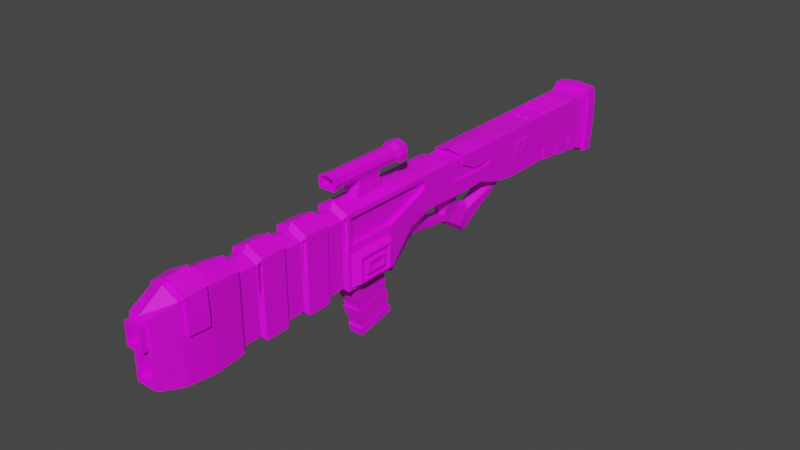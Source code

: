 # Source: LowPolyRifle1.blend  (saved by Blender 3.3.6; exported with 4.5.12 LTS)
import bpy
from mathutils import Matrix  # noqa: F401  (used for matrix-valued properties, if any)

bpy.ops.wm.read_factory_settings(use_empty=True)
scene = bpy.context.scene
scene.name = 'Scene'

# ---- collections
col_collection = bpy.data.collections.new('Collection'); scene.collection.children.link(col_collection)

# ---- images (referenced by path relative to the original .blend; pixels are not part of the script)
import os
ASSET_DIR = os.environ.get("B2B_ASSET_DIR", "")  # directory of the original .blend (textures are referenced by path, not embedded)
HERE = os.path.dirname(os.path.abspath(__file__))  # packed textures are extracted next to this script under _unpacked/

def load_image(name, relpath, width, height, colorspace="sRGB"):
    """Load a texture the original file referenced (path relative to the .blend, or extracted next to this script)."""
    p = next((c for c in (os.path.join(HERE, relpath), os.path.join(ASSET_DIR, relpath)) if relpath and os.path.exists(c)), "")
    if p:
        img = bpy.data.images.load(p, check_existing=True)
        img.name = name
    else:  # same state as the original file: an image datablock whose file is absent (Cycles renders it pink)
        img = bpy.data.images.new(name, width, height)
        img.source = "FILE"
        img.filepath = "//" + (relpath or name)
    img.colorspace_settings.name = colorspace
    return img
img_imphenziapalette01_png_001 = load_image('ImphenziaPalette01.png.001', 'ImphenziaPalette01.png', 1024, 1024, 'sRGB')

# ---- materials (node trees are filled in below, after node groups)
mat_material = bpy.data.materials.new('Material')
mat_material.alpha_threshold = 0.0
mat_material.use_transparent_shadow = False
mat_material.roughness = 0.5
mat_material.line_color = (0.0, 0.0, 0.0, 1.0)

# ---- material node trees
mat_material.use_nodes = True; mat_material.node_tree.nodes.clear()
_N = mat_material.node_tree.nodes; _L = mat_material.node_tree.links
n0 = _N.new('ShaderNodeOutputMaterial'); n0.name = 'Material Output'; n0.location = (300, 300)
n1 = _N.new('ShaderNodeBsdfPrincipled'); n1.name = 'Principled BSDF'; n1.location = (10, 300)
n1.distribution = 'GGX'
n1.subsurface_method = 'RANDOM_WALK_SKIN'
n1.inputs[3].default_value = 1.45
n1.inputs[27].default_value = (0.0, 0.0, 0.0, 1.0)
n1.inputs[28].default_value = 1.0
n2 = _N.new('ShaderNodeTexImage'); n2.name = 'Image Texture'; n2.location = (-446, 128)
n2.image = img_imphenziapalette01_png_001
_L.new(n1.outputs[0], n0.inputs[0])
_L.new(n2.outputs[0], n1.inputs[0])
n0.is_active_output = True

# ---- world
world_world = bpy.data.worlds.new('World'); scene.world = world_world
world_world.use_nodes = True; world_world.node_tree.nodes.clear()
_N = world_world.node_tree.nodes; _L = world_world.node_tree.links
n0 = _N.new('ShaderNodeOutputWorld'); n0.name = 'World Output'; n0.location = (300, 300)
n1 = _N.new('ShaderNodeBackground'); n1.name = 'Background'; n1.location = (10, 300)
n1.inputs[0].default_value = (0.05088, 0.05088, 0.05088, 1.0)
_L.new(n1.outputs[0], n0.inputs[0])
n0.is_active_output = True
world_world.color = (0.05088, 0.05088, 0.05088)
world_world.use_sun_shadow = False
world_world.sun_shadow_jitter_overblur = 0.0

# ---- meshes
me_cube = bpy.data.meshes.new('Cube')
me_cube.from_pydata([(1.0, 8.553, 1.867), (1.0, 6.553, 1.867), (1.0, 6.553, -0.1332), (0.0, 8.657, -0.1453), (0.0, 6.553, 1.867), (0.0, 6.933, -0.1912), (1.0, 8.553, -0.1332), (1.128, 12.5, 1.994), (1.123, 12.48, -0.7241), (0.0, 12.47, -0.7719), (0.0, 12.5, 2.047), (1.0, 4.559, 1.867), (1.0, 4.559, 0.3655), (0.0, 4.559, 0.3655), (0.0, 5.003, 1.976), (1.0, 5.465, 0.02317), (0.0, 5.077, -0.06491), (1.0, 5.003, 1.867), (1.0, 3.233, 0.3655), (0.0, 3.233, 2.028), (0.0, 3.233, 0.3655), (0.9253, 2.38, 1.843), (1.0, 2.38, 0.3655), (0.0, 2.38, 2.003), (0.0, 2.38, 0.3655), (0.0, 3.618, -0.433), (0.3125, 3.599, -0.4902), (0.2851, 3.001, -0.9596), (0.0, 3.003, -1.123), (0.0, 4.307, -0.5372), (0.3702, 4.193, -0.8349), (0.3571, 3.725, -1.424), (0.0, 3.757, -1.633), (0.0, 5.115, -1.256), (0.3041, 4.952, -1.151), (0.1962, 4.188, -1.748), (0.0, 4.182, -1.916), (0.5078, 2.681, -0.0245), (0.4833, 3.251, 0.07359), (0.0, 3.377, 0.06764), (0.0, 2.585, -0.0952), (0.0, 6.263, -0.3331), (0.0, 5.0, -0.277), (0.4635, 5.639, -0.2237), (0.5947, 6.051, -0.1954), (1.0, 0.9165, 1.685), (1.0, 1.199, 0.4273), (0.0, 1.385, 0.3894), (0.0, 1.191, 1.906), (1.0, 0.04358, 1.685), (0.8718, 0.2404, 0.02597), (0.4244, 2.766, -0.3851), (0.0, 0.06974, 2.008), (1.0, -0.9555, 1.685), (0.8089, -1.147, -1.144), (0.0, -1.147, -1.144), (0.0, -0.9555, 2.197), (1.012, -10.47, 1.875), (1.0, -10.66, -1.144), (0.0, -10.66, -1.241), (0.0, -10.47, 2.217), (0.0, -8.116, -0.9918), (0.0, -7.272, -1.241), (0.0, -6.118, -0.9918), (0.0, -5.275, -1.241), (0.0, -4.121, -0.9918), (0.0, -3.433, -0.9918), (0.0, -3.433, 1.948), (0.0, -4.276, 2.197), (0.0, -5.43, 1.948), (0.0, -6.273, 2.197), (0.0, -7.427, 1.948), (0.0, -8.116, 1.948), (0.8236, -8.116, 1.69), (0.9634, -7.304, 1.769), (0.8236, -6.118, 1.69), (0.9634, -5.307, 1.769), (0.8236, -4.121, 1.69), (0.8602, -3.401, 1.666), (0.8236, -8.116, -0.9673), (1.0, -7.272, -1.144), (0.8236, -6.118, -0.9673), (1.0, -5.275, -1.144), (0.8236, -4.121, -0.9673), (0.8236, -3.433, -0.9673), (0.5147, -11.61, 1.434), (0.4309, -11.61, -0.6881), (0.0, -11.61, -0.6881), (0.0, -11.61, 1.434), (0.8089, -3.087, -1.144), (1.0, -4.276, -1.144), (0.8236, -5.43, -0.9673), (1.0, -6.273, -1.144), (0.8236, -7.427, -0.9673), (1.0, -8.271, -1.144), (0.0, -3.278, -1.241), (0.0, -4.276, -1.241), (0.0, -5.43, -0.9918), (0.0, -6.273, -1.241), (0.0, -7.427, -0.9918), (0.0, -8.271, -1.241), (1.0, -3.096, 1.685), (1.0, -4.276, 1.867), (0.8602, -5.398, 1.666), (1.0, -6.273, 1.867), (0.8602, -7.395, 1.666), (1.0, -8.271, 1.867), (0.0, -3.278, 2.197), (0.0, -4.121, 1.948), (0.0, -5.275, 2.197), (0.0, -6.118, 1.948), (0.0, -7.272, 2.197), (0.0, -8.271, 2.197), (0.0, 1.286, -0.05244), (0.5274, 1.108, -0.06293), (0.3907, 0.6027, -0.5887), (0.0, 0.7454, -0.9644), (0.0, -0.8333, -1.51), (0.8766, -0.8855, -1.353), (0.0, 2.675, -0.368), (0.3686, 3.478, -0.2377), (0.0, 3.484, -0.2191), (0.0, 1.409, -0.3729), (0.0, 1.119, -0.8041), (0.3963, 1.352, -0.3644), (0.3717, 1.122, -0.6047), (0.0, 2.657, -0.5329), (0.3193, 2.653, -0.5375), (0.2901, 2.721, -0.8552), (0.0, 2.771, -0.9949), (0.0, -0.9555, -1.144), (1.0, -1.088, -1.011), (1.0, -3.145, -1.011), (0.0, -3.087, -1.241), (0.0, -3.087, -0.5966), (0.0, -1.147, -0.5966), (0.651, -1.304, -0.5966), (0.651, -2.929, -0.5966), (0.0, -1.304, -0.5966), (0.8089, -1.147, -0.5966), (0.8089, -3.087, -0.5966), (0.0, -2.929, -0.5966), (0.0, -2.21, -3.628), (0.0, -0.6296, -3.257), (0.4788, -0.6467, -3.25), (0.4252, -2.227, -3.621), (0.0, -2.801, -1.133), (0.0, -2.699, -1.567), (0.0, -2.596, -2.0), (0.0, -2.493, -2.433), (0.0, -2.391, -2.866), (0.0, -2.288, -3.299), (0.4497, -2.303, -3.292), (0.482, -2.403, -2.86), (0.5142, -2.504, -2.428), (0.5465, -2.604, -1.996), (0.5788, -2.704, -1.564), (0.611, -2.804, -1.132), (0.6205, -1.188, -1.066), (0.5959, -1.094, -1.445), (0.5713, -1.0, -1.824), (0.5467, -0.9061, -2.203), (0.5221, -0.8121, -2.583), (0.4975, -0.7181, -2.962), (0.0, -0.7029, -2.968), (0.0, -0.7993, -2.588), (0.0, -0.8957, -2.208), (0.0, -0.9921, -1.828), (0.0, -1.089, -1.448), (0.0, -1.185, -1.068), (0.0, -2.719, -1.15), (0.0, -2.626, -1.541), (0.0, -2.515, -2.011), (0.0, -2.422, -2.402), (0.0, -2.31, -2.872), (0.0, -2.218, -3.263), (0.4377, -2.231, -3.257), (0.4669, -2.322, -2.867), (0.4997, -2.431, -2.398), (0.5289, -2.522, -2.008), (0.5617, -2.631, -1.539), (0.5909, -2.722, -1.148), (0.5995, -1.261, -1.089), (0.5772, -1.176, -1.432), (0.5513, -1.072, -1.852), (0.5291, -0.9872, -2.195), (0.5032, -0.8834, -2.616), (0.481, -0.7985, -2.958), (0.0, -0.7847, -2.964), (0.0, -0.8719, -2.621), (0.0, -0.9778, -2.199), (0.0, -1.065, -1.855), (0.0, -1.171, -1.434), (0.0, -1.258, -1.09), (1.0, 8.658, 0.4777), (1.0, 6.634, 0.6705), (1.164, 12.49, 0.3008), (0.0, 12.49, 0.2873), (1.0, 4.559, 0.9304), (1.0, 5.122, 0.9858), (1.0, 3.233, 0.9304), (1.0, 2.719, 1.049), (1.0, 0.9432, 1.352), (1.0, 0.06452, 1.006), (1.0, -1.008, 0.6244), (1.018, -10.47, 0.6333), (1.0, -3.096, 0.6244), (1.0, -4.276, 0.443), (0.9634, -5.307, 0.4899), (1.0, -6.273, 0.443), (0.9634, -7.304, 0.4899), (1.0, -8.271, 0.443), (0.5147, -11.61, 0.5383), (0.0, -11.61, 0.5383), (0.8602, -3.401, 0.4843), (0.8236, -4.121, 0.4335), (0.8602, -5.398, 0.4843), (0.8236, -6.118, 0.4335), (0.8602, -7.395, 0.4843), (0.8236, -8.116, 0.4335), (1.0, 0.02651, 1.867), (1.0, 1.084, 1.867), (1.0, -0.9555, 1.867), (0.9634, -3.31, 1.769), (1.0, 1.138, 1.186), (0.9634, -3.31, 0.4899), (1.0, 0.07575, 0.8096), (1.0, -1.088, 0.3103), (0.7469, 0.04263, 1.685), (0.7511, 0.04117, 0.996), (0.7469, -0.9555, 1.685), (0.7469, -1.008, 0.6244), (0.7469, 0.9165, 1.685), (0.7469, -3.096, 1.685), (0.7469, 0.9432, 1.352), (0.7469, -3.096, 0.6244), (0.6546, -11.61, 1.574), (0.0, -11.61, 1.574), (0.4309, -11.61, 0.1747), (0.0, -11.61, 0.3984), (0.0, -11.89, 1.288), (0.0, -11.89, 0.5383), (0.3686, -11.89, 1.288), (0.3686, -11.89, 0.6844), (0.5147, -11.89, 1.434), (0.0, -11.89, 1.434), (0.5147, -11.89, 0.5383), (0.0, -11.89, 0.6844), (0.0, -10.38, 1.264), (0.0, -10.38, 0.7087), (0.3538, -10.38, 1.264), (0.3538, -10.38, 0.7087), (0.0, -11.61, -0.9118), (0.6546, -11.61, -0.9118), (0.6546, -11.61, 0.3984), (0.0, -11.61, 0.1747), (0.0, -10.98, 0.01028), (0.0, -10.98, -0.6881), (0.2665, -10.98, -0.5236), (0.2665, -10.98, 0.01028), (0.0, -10.98, -0.5236), (0.4309, -10.98, -0.6881), (0.4309, -10.98, 0.1747), (0.0, -10.98, 0.1747), (0.0, -11.26, 0.01028), (0.0, -11.26, -0.5236), (0.2665, -11.26, -0.5236), (0.2665, -11.26, 0.01028), (0.0, -9.464, 2.319), (0.0, -9.464, -1.369), (1.092, -9.654, 1.932), (1.094, -9.464, -1.23), (1.107, -9.653, 0.6337), (0.0, 4.559, 2.028), (0.8971, 3.233, 1.834), (0.4625, -1.034, 1.923), (0.0, -1.034, 1.923), (0.4625, -2.359, 1.923), (0.0, -2.359, 1.923), (0.0, -1.034, 2.282), (0.4625, -1.034, 2.282), (0.4625, -2.359, 2.282), (0.0, -2.359, 2.282), (0.0, -1.183, 2.477), (0.4243, -1.183, 2.477), (0.4243, -2.21, 2.477), (0.0, -2.21, 2.477), (0.0, -1.183, 2.689), (0.4243, -1.183, 2.689), (0.4243, -2.21, 2.689), (0.0, -2.21, 2.689), (0.0, -1.074, 2.757), (0.4565, -1.074, 2.757), (0.4565, -2.32, 2.757), (0.0, -2.32, 2.757), (0.0, -1.074, 3.299), (0.4565, -1.074, 3.174), (0.4565, -2.32, 3.174), (0.0, -2.32, 3.299), (0.0, -0.3321, 2.757), (0.4565, -0.3321, 2.757), (0.0, -0.3321, 3.299), (0.4565, -0.3321, 3.174), (0.0, -0.1041, 2.671), (0.5251, -0.1041, 2.671), (0.0, -0.1041, 3.385), (0.5251, -0.1041, 3.26), (0.0, 0.2317, 2.802), (0.4083, 0.2317, 2.802), (0.0, 0.2317, 3.218), (0.4083, 0.2317, 3.129), (0.0, 0.2317, 2.671), (0.5251, 0.2317, 2.671), (0.0, 0.2317, 3.385), (0.5251, 0.2317, 3.26), (0.0, -0.865, 2.802), (0.0, -0.865, 3.218), (0.4083, -0.865, 2.802), (0.4083, -0.865, 3.129), (0.4565, -3.206, 2.757), (0.0, -3.206, 2.757), (0.4565, -3.206, 3.174), (0.0, -3.206, 3.299), (0.4219, -3.541, 2.792), (0.0, -3.541, 2.792), (0.4219, -3.541, 3.14), (0.0, -3.541, 3.228), (0.4904, -3.541, 2.715), (0.0, -3.541, 2.715), (0.4904, -3.541, 3.217), (0.0, -3.541, 3.341), (0.0, -2.558, 3.228), (0.0, -2.558, 2.792), (0.4219, -2.558, 2.792), (0.4219, -2.558, 3.14), (0.548, -1.074, 2.966), (0.548, -2.32, 2.966), (0.548, -0.3321, 2.966), (0.6167, -0.1041, 2.966), (0.6167, 0.2317, 2.966), (0.4083, 0.2317, 2.966), (0.0, -0.865, 2.966), (0.4083, -0.865, 2.966), (0.548, -3.206, 2.966), (0.582, -3.541, 2.966), (0.4219, -3.541, 2.966), (0.0, -2.558, 2.966), (0.4219, -2.558, 2.966), (1.0, 8.553, 1.394), (1.0, 6.634, 1.313), (1.181, 12.5, 1.285), (0.0, 12.5, 1.285), (1.0, 4.559, 1.127), (1.0, 4.851, 1.246), (1.0, 3.233, 1.512), (1.0, 2.38, 1.512), (1.0, 1.111, 1.526), (1.018, -10.47, 1.155), (0.9634, -3.31, 1.155), (1.0, -4.276, 1.155), (0.9634, -5.307, 1.155), (1.0, -6.273, 1.155), (0.9634, -7.304, 1.155), (1.0, -8.271, 1.155), (0.6546, -11.61, 0.9862), (0.8602, -3.401, 1.062), (0.8236, -4.121, 1.062), (0.8602, -5.398, 1.062), (0.8236, -6.118, 1.062), (0.8602, -7.395, 1.062), (0.8236, -8.116, 1.062), (1.0, 0.9298, 1.519), (1.0, -3.096, 1.155), (0.749, 0.0419, 1.341), (0.7469, -0.9818, 1.155), (0.7469, 0.9298, 1.519), (0.7469, -3.096, 1.155), (0.5147, -11.61, 0.9862), (0.5147, -11.89, 0.9862), (0.3686, -11.89, 0.9862), (0.0, -10.38, 0.9862), (0.3538, -10.38, 0.9862), (1.097, -9.653, 1.192), (0.8769, 3.233, 1.813), (0.0, 3.233, 1.772), (0.8826, 2.38, 1.8), (0.0, 2.38, 1.723), (0.8562, 4.559, 1.127), (0.8562, 4.559, 0.9304), (0.8562, 4.851, 1.246), (0.8562, 5.122, 0.9858), (0.8834, 3.233, 1.511), (0.8562, 3.233, 0.9304), (0.8741, 2.38, 1.51), (0.8562, 2.719, 1.049), (1.0, 2.38, 1.867), (0.0, 2.38, 2.04), (0.8983, 2.38, 1.765), (0.0, 2.38, 1.759), (0.0, 2.105, 1.759), (0.0, 2.105, 2.003), (0.9253, 2.105, 1.843), (0.8826, 2.105, 1.8), (0.8983, 3.233, 1.765), (0.0, 3.233, 1.723), (1.0, 3.233, 1.867), (0.0, 3.233, 1.978), (0.0, 3.509, 1.978), (0.0, 3.509, 1.772), (0.8769, 3.509, 1.813), (0.8971, 3.509, 1.834), (0.0, 3.939, 0.3655), (1.0, 3.939, 0.3655), (1.0, 3.939, 0.9304), (1.0, 3.939, 1.163), (0.8562, 3.939, 0.9304), (0.8689, 3.939, 1.162), (0.0, 3.939, 2.028), (1.0, 3.939, 1.867), (1.0, -3.278, 1.867), (0.8236, -3.433, 1.69), (1.0, -5.275, 1.867), (0.8236, -5.43, 1.69), (1.0, -7.272, 1.867), (0.8236, -7.427, 1.69), (1.0, -3.278, 1.155), (1.0, -3.145, 0.3103), (1.0, -5.275, 1.155), (1.0, -5.275, 0.443), (1.0, -7.272, 1.155), (1.0, -7.272, 0.443), (0.8236, -3.433, 1.062), (0.8236, -3.433, 0.4335), (0.8236, -5.43, 1.062), (0.8236, -5.43, 0.4335), (0.8236, -7.427, 1.062), (0.8236, -7.427, 0.4335), (0.7217, -3.243, 1.062), (0.8248, -3.152, 1.155), (0.7444, -5.266, 1.062), (0.8476, -5.175, 1.155), (0.606, -7.106, 1.062), (0.7091, -7.015, 1.155), (0.8248, -3.152, 1.769), (0.7217, -3.243, 1.666), (0.8476, -5.175, 1.769), (0.7444, -5.266, 1.666), (0.7091, -7.015, 1.769), (0.606, -7.106, 1.666), (0.8248, -3.152, 0.4899), (0.8476, -5.175, 0.4899), (0.7091, -7.015, 0.4899), (0.7217, -3.243, 0.4843), (0.7444, -5.266, 0.4843), (0.606, -7.106, 0.4843), (1.0, -3.278, -1.144), (1.0, -0.9555, -1.144), (1.0, -0.9555, 0.443), (1.0, -3.278, 0.443), (1.409, -2.847, -0.792), (1.409, -1.386, -0.792), (1.409, -1.386, 0.0913), (1.409, -2.847, 0.0913), (1.409, -2.924, -0.869), (1.409, -1.309, -0.869), (1.409, -1.309, 0.1683), (1.409, -2.924, 0.1683), (1.162, -2.666, -0.6452), (1.162, -1.567, -0.6452), (1.162, -1.567, -0.0555), (1.162, -2.666, -0.0555), (1.162, -2.762, -0.7406), (1.162, -1.471, -0.7406), (1.162, -1.471, 0.03994), (1.162, -2.762, 0.03994), (1.471, -2.468, -0.5028), (1.471, -1.765, -0.5028), (1.471, -1.765, -0.1979), (1.471, -2.468, -0.1979), (1.471, -2.57, -0.5934), (1.471, -1.663, -0.5934), (1.471, -1.663, -0.1073), (1.471, -2.57, -0.1073), (1.334, -2.468, -0.5028), (1.334, -1.765, -0.5028), (1.334, -1.765, -0.1979), (1.334, -2.468, -0.1979), (1.132, 11.97, -0.6547), (1.0, 11.49, -0.475), (1.0, 10.89, -0.4115), (1.0, 10.5, -0.3602), (1.0, 9.904, -0.2967), (1.0, 9.516, -0.2453), (1.0, 9.023, -0.1879), (1.0, 8.919, 0.4583), (1.0, 9.62, 0.4061), (1.0, 9.904, 0.385), (1.0, 10.62, 0.3508), (1.0, 10.89, 0.3447), (1.0, 11.49, 0.411), (1.167, 11.98, 0.3408), (0.0, 11.98, 2.047), (0.0, 11.49, 1.867), (0.0, 10.99, 1.867), (0.0, 10.5, 1.867), (0.0, 10.01, 1.867), (0.0, 9.346, 1.867), (0.0, 9.023, -0.1879), (0.0, 9.619, -0.2574), (0.0, 10.01, -0.3027), (0.0, 10.61, -0.3722), (0.0, 10.99, -0.4176), (0.0, 11.49, -0.475), (0.0, 11.96, -0.7118), (1.128, 11.98, 1.994), (1.0, 11.49, 1.867), (1.0, 10.99, 1.867), (1.0, 10.5, 1.867), (0.9, 9.909, 1.917), (0.8303, 9.346, 1.867), (0.8303, 9.023, 1.867), (1.0, 9.023, 1.381), (1.0, 9.516, 1.367), (1.0, 10.01, 1.354), (1.0, 10.5, 1.34), (1.0, 10.99, 1.327), (1.0, 11.49, 1.313), (1.181, 11.98, 1.299), (0.0, 12.5, 2.164), (1.209, 12.5, 2.078), (1.202, 12.47, -0.8093), (0.0, 12.46, -0.8877), (1.271, 12.49, 0.2751), (1.297, 12.5, 1.29), (1.275, 11.97, 0.3172), (0.0, 11.94, -0.8276), (1.297, 11.98, 1.304), (1.218, 11.96, -0.7329), (0.0, 11.98, 2.164), (1.209, 11.98, 2.078), (1.0, 8.553, 0.59), (1.0, 8.658, -0.1393), (0.0, 8.553, -0.1332), (1.0, 9.023, 0.5551), (1.0, 9.516, 0.5185), (1.0, 10.01, 0.4818), (1.0, 10.51, 0.4574), (1.0, 10.99, 0.4467), (1.0, 8.919, -0.1819), (1.0, 9.62, -0.2514), (1.0, 10.01, -0.3027), (1.0, 10.61, -0.367), (1.0, 10.99, -0.4176), (0.0, 8.919, -0.1758), (0.0, 9.516, -0.2453), (0.0, 9.905, -0.2907), (0.0, 10.5, -0.3602), (0.0, 10.89, -0.4055), (0.9493, 8.927, -0.1258), (0.9437, 8.665, -0.08872), (0.9491, 10.9, -0.3556), (0.944, 10.61, -0.3161), (0.9492, 9.912, -0.2407), (0.9438, 9.627, -0.2008), (0.0, 8.668, -0.07002), (0.0, 8.93, -0.1006), (0.0, 9.63, -0.1821), (0.0, 9.915, -0.2154), (0.0, 10.62, -0.2969), (0.0, 10.9, -0.3302), (0.924, 8.658, 0.4777), (0.924, 8.919, 0.4583), (0.924, 9.62, 0.4061), (0.924, 9.904, 0.385), (0.924, 10.62, 0.3508), (0.924, 10.89, 0.3447), (0.8303, 7.911, 1.867), (0.0, 7.911, 1.867), (0.0, 7.895, -0.1568), (1.0, 7.661, 0.6705), (1.0, 7.741, -0.1332), (1.0, 7.661, 1.313), (1.0, 6.553, 1.394), (1.0, 6.553, 0.59), (1.0, 7.741, 0.59), (1.0, 7.741, 1.394), (1.045, 6.756, 1.237), (1.045, 6.756, 0.7471), (1.045, 7.538, 0.7471), (1.045, 7.538, 1.237), (1.0, 9.023, 1.867), (0.8303, 8.553, 1.867), (0.9, 9.616, 1.917), (0.0, 9.516, 1.867), (1.0, 7.741, 1.867), (0.0, 7.741, 1.867), (0.0, 8.553, 1.729), (0.4936, 8.553, 1.729), (0.0, 9.023, 1.729), (0.0, 9.346, 1.729), (0.8303, 9.023, 1.729), (0.0, 7.911, 1.729), (0.4936, 9.129, 1.729), (0.4936, 8.127, 1.729), (0.1, 9.616, 1.917), (0.1, 9.909, 1.917), (1.0, 10.01, 1.867), (1.0, 9.516, 1.867), (0.1, 10.11, 1.917), (0.9, 10.11, 1.917), (0.9, 10.4, 1.917), (0.1, 10.4, 1.917), (0.1, 10.6, 1.917), (0.9, 10.6, 1.917), (0.9, 10.89, 1.917), (0.1, 10.89, 1.917), (0.09654, 9.023, 1.729), (0.09654, 8.553, 1.729), (0.09654, 8.127, 1.729), (0.09654, 9.129, 1.729), (0.4936, 9.023, 1.729), (0.8303, 8.553, 1.729), (0.8303, 9.346, 1.729), (0.8303, 7.911, 1.729), (0.1181, 8.573, 1.859), (0.472, 8.573, 1.859), (0.1181, 8.992, 1.859), (0.1181, 9.087, 1.859), (0.472, 8.992, 1.859), (0.1181, 8.193, 1.859), (0.472, 9.087, 1.859), (0.472, 8.193, 1.859), (1.0, -10.66, 1.867), (0.0, -10.66, 2.197), (1.0, -10.66, 1.155), (1.0, -10.66, 0.443), (1.128, -9.464, 0.4436), (1.116, -9.464, 1.192), (0.0, -9.653, 2.3), (1.104, -9.464, 1.941), (0.0, -9.67, 2.465), (0.0, -10.48, 2.382), (1.152, -10.49, 1.977), (1.233, -9.675, 2.034), (1.272, -9.671, 1.193), (1.193, -10.49, 1.156), (1.192, -10.49, 0.6347), (1.281, -9.671, 0.6351)], [], [(578, 580, 2, 5), (203, 202, 234, 229), (594, 595, 4, 1), (16, 15, 12, 13), (500, 487, 537, 534), (585, 594, 1, 582), (351, 10, 7, 350), (527, 500, 534, 536), (418, 417, 19, 405), (514, 527, 536, 539), (17, 14, 273, 11), (1, 4, 14, 17), (353, 17, 11, 352), (42, 43, 15, 16), (120, 51, 27, 26), (582, 1, 17, 353), (411, 412, 18, 20), (396, 48, 221, 395), (199, 353, 389, 390), (414, 418, 405, 354), (25, 26, 30, 29), (121, 120, 26, 25), (126, 127, 51, 119), (31, 32, 36, 35), (26, 27, 31, 30), (27, 28, 32, 31), (33, 34, 35, 36), (30, 31, 35, 34), (43, 44, 2, 15), (44, 41, 5, 2), (22, 24, 40, 37), (20, 18, 38, 39), (18, 22, 37, 38), (34, 33, 41, 44), (30, 34, 44, 43), (29, 30, 43, 42), (355, 395, 221, 356), (274, 406, 407, 410), (221, 48, 52, 220), (220, 52, 56, 222), (47, 46, 114, 113), (57, 357, 645, 642), (49, 53, 230, 228), (46, 50, 115, 114), (432, 84, 455, 458), (371, 45, 232, 375), (269, 271, 58, 59), (632, 633, 237, 236), (431, 420, 77, 366), (359, 102, 421, 427), (433, 422, 75, 368), (361, 104, 423, 429), (435, 424, 73, 370), (213, 212, 246, 241), (55, 54, 139, 135), (66, 84, 83, 65), (96, 90, 82, 64), (97, 91, 81, 63), (98, 92, 80, 62), (99, 93, 79, 61), (222, 56, 107, 419), (420, 67, 108, 77), (102, 68, 109, 421), (422, 69, 110, 75), (104, 70, 111, 423), (424, 71, 72, 73), (634, 632, 236, 364), (59, 58, 253, 252), (366, 77, 102, 359), (434, 91, 82, 428), (368, 75, 104, 361), (436, 93, 80, 430), (370, 73, 106, 363), (46, 47, 24, 22), (84, 66, 95, 455), (65, 83, 90, 96), (91, 97, 64, 82), (63, 81, 92, 98), (93, 99, 62, 80), (61, 79, 94, 100), (67, 420, 419, 107), (77, 108, 68, 102), (69, 422, 421, 109), (75, 110, 70, 104), (71, 424, 423, 111), (73, 72, 112, 106), (116, 115, 118, 117), (456, 130, 117, 118), (50, 456, 118, 115), (37, 40, 119, 51), (39, 38, 120, 121), (38, 37, 51, 120), (127, 128, 27, 51), (128, 129, 28, 27), (115, 116, 123, 125), (114, 115, 125, 124), (113, 114, 124, 122), (125, 123, 129, 128), (124, 125, 128, 127), (122, 124, 127, 126), (54, 55, 130, 456), (89, 54, 456, 455), (133, 89, 455, 95), (152, 151, 142, 145), (54, 89, 140, 139), (89, 133, 134, 140), (136, 138, 135, 139), (137, 136, 139, 140), (141, 137, 140, 134), (143, 144, 145, 142), (164, 163, 144, 143), (163, 152, 145, 144), (136, 137, 157, 158), (158, 157, 181, 182), (159, 156, 155, 160), (159, 168, 192, 183), (161, 154, 153, 162), (155, 148, 172, 179), (138, 136, 158, 169), (169, 158, 182, 193), (168, 159, 160, 167), (147, 156, 180, 171), (166, 161, 162, 165), (152, 163, 187, 176), (137, 141, 146, 157), (157, 146, 170, 181), (156, 147, 148, 155), (162, 153, 177, 186), (154, 149, 150, 153), (163, 164, 188, 187), (182, 181, 180, 183), (184, 179, 178, 185), (186, 177, 176, 187), (193, 182, 183, 192), (191, 184, 185, 190), (189, 186, 187, 188), (181, 170, 171, 180), (179, 172, 173, 178), (177, 174, 175, 176), (149, 154, 178, 173), (167, 160, 184, 191), (156, 159, 183, 180), (153, 150, 174, 177), (161, 166, 190, 185), (160, 155, 179, 184), (151, 152, 176, 175), (165, 162, 186, 189), (154, 161, 185, 178), (60, 57, 642, 641), (271, 636, 635, 58), (79, 219, 211, 94), (365, 214, 452, 437), (81, 217, 209, 92), (360, 76, 445, 440), (83, 215, 207, 90), (58, 635, 254, 253), (238, 255, 263, 262), (93, 436, 219, 79), (92, 209, 430, 80), (91, 434, 217, 81), (90, 207, 428, 82), (84, 432, 215, 83), (50, 226, 457, 456), (210, 362, 442, 451), (46, 224, 226, 50), (18, 200, 201, 22), (22, 201, 224, 46), (412, 413, 200, 18), (2, 583, 199, 15), (15, 199, 198, 12), (9, 8, 530, 531), (9, 197, 196, 8), (580, 584, 583, 2), (227, 426, 466, 465), (49, 45, 221, 220), (53, 49, 220, 222), (101, 53, 222, 419), (371, 202, 224, 356), (372, 101, 419, 425), (203, 204, 457, 226), (202, 203, 226, 224), (204, 206, 458, 457), (374, 230, 233, 376), (375, 232, 228, 373), (373, 228, 230, 374), (372, 206, 235, 376), (53, 101, 233, 230), (45, 49, 228, 232), (206, 204, 231, 235), (204, 203, 229, 231), (88, 85, 236, 237), (377, 212, 254, 364), (212, 213, 239, 254), (379, 242, 250, 381), (85, 88, 245, 244), (377, 85, 244, 378), (240, 242, 244, 245), (379, 243, 246, 378), (243, 247, 241, 246), (381, 250, 248, 380), (247, 243, 251, 249), (242, 240, 248, 250), (86, 87, 252, 253), (238, 86, 253, 254), (255, 238, 254, 239), (258, 259, 267, 266), (87, 86, 261, 257), (86, 238, 262, 261), (258, 260, 257, 261), (259, 258, 261, 262), (256, 259, 262, 263), (266, 267, 264, 265), (259, 256, 264, 267), (260, 258, 266, 265), (94, 211, 636, 271), (363, 106, 639, 637), (100, 94, 271, 269), (106, 112, 268, 639), (275, 277, 278, 276), (280, 279, 283, 284), (277, 275, 280, 281), (278, 277, 281, 282), (275, 276, 279, 280), (284, 283, 287, 288), (281, 280, 284, 285), (282, 281, 285, 286), (288, 287, 291, 292), (285, 284, 288, 289), (286, 285, 289, 290), (292, 291, 299, 300), (289, 288, 292, 293), (290, 289, 293, 294), (296, 295, 298, 297), (336, 335, 296, 297), (294, 293, 319, 320), (337, 300, 304, 338), (335, 292, 300, 337), (295, 296, 302, 301), (304, 303, 311, 312), (301, 302, 306, 305), (300, 299, 303, 304), (340, 308, 317, 342), (338, 304, 312, 339), (305, 306, 314, 313), (307, 308, 312, 311), (310, 309, 313, 314), (340, 310, 314, 339), (342, 341, 316, 318), (308, 307, 315, 317), (309, 310, 318, 316), (321, 322, 330, 329), (336, 297, 321, 343), (297, 298, 322, 321), (325, 326, 331, 334), (343, 321, 329, 344), (320, 319, 327, 328), (323, 324, 328, 327), (326, 325, 329, 330), (345, 323, 327, 344), (346, 347, 334, 331), (345, 325, 334, 347), (324, 323, 333, 332), (323, 345, 347, 333), (332, 333, 347, 346), (325, 345, 344, 329), (319, 343, 344, 327), (293, 336, 343, 319), (317, 315, 341, 342), (308, 340, 339, 312), (306, 338, 339, 314), (310, 340, 342, 318), (296, 335, 337, 302), (302, 337, 338, 306), (293, 292, 335, 336), (211, 363, 637, 636), (251, 381, 380, 249), (242, 379, 378, 244), (212, 377, 378, 246), (243, 379, 381, 251), (85, 377, 364, 236), (101, 372, 376, 233), (229, 373, 374, 231), (234, 375, 373, 229), (231, 374, 376, 235), (206, 372, 425, 458), (45, 371, 356, 221), (350, 7, 529, 533), (358, 223, 443, 438), (208, 360, 440, 450), (214, 225, 449, 452), (205, 272, 647, 646), (219, 370, 363, 211), (217, 368, 361, 209), (215, 366, 359, 207), (635, 634, 364, 254), (436, 435, 370, 219), (209, 361, 429, 430), (434, 433, 368, 217), (207, 359, 427, 428), (432, 431, 366, 215), (202, 371, 375, 234), (201, 200, 392, 394), (201, 355, 356, 224), (385, 398, 399, 402), (583, 582, 353, 199), (395, 355, 393, 397), (197, 351, 350, 196), (581, 349, 586, 589), (403, 404, 386, 397), (391, 403, 397, 393), (392, 391, 393, 394), (415, 416, 391, 392), (390, 389, 387, 388), (353, 352, 387, 389), (198, 199, 390, 388), (354, 405, 403, 391), (414, 354, 391, 416), (413, 198, 388, 415), (355, 201, 394, 393), (21, 23, 396, 395), (385, 21, 395, 397), (398, 385, 397, 386), (400, 401, 402, 399), (23, 21, 401, 400), (21, 385, 402, 401), (383, 384, 404, 403), (406, 274, 405, 19), (274, 383, 403, 405), (410, 407, 408, 409), (383, 274, 410, 409), (384, 383, 409, 408), (200, 413, 415, 392), (352, 414, 416, 387), (388, 387, 416, 415), (12, 198, 413, 412), (352, 11, 418, 414), (13, 12, 412, 411), (11, 273, 417, 418), (78, 223, 419, 420), (103, 76, 421, 422), (105, 74, 423, 424), (358, 225, 458, 425), (360, 208, 428, 427), (362, 210, 430, 429), (214, 365, 431, 432), (216, 367, 433, 434), (218, 369, 435, 436), (210, 218, 436, 430), (208, 216, 434, 428), (225, 214, 432, 458), (223, 358, 425, 419), (76, 360, 427, 421), (74, 362, 429, 423), (365, 78, 420, 431), (367, 103, 422, 433), (369, 105, 424, 435), (441, 454, 451, 442), (439, 453, 450, 440), (437, 452, 449, 438), (444, 437, 438, 443), (446, 439, 440, 445), (448, 441, 442, 447), (362, 74, 447, 442), (367, 216, 453, 439), (223, 78, 444, 443), (78, 365, 437, 444), (369, 218, 454, 441), (76, 103, 446, 445), (103, 367, 439, 446), (218, 210, 451, 454), (74, 105, 448, 447), (105, 369, 441, 448), (216, 208, 450, 453), (225, 358, 438, 449), (131, 132, 455, 456), (227, 131, 456, 457), (132, 426, 458, 455), (426, 227, 457, 458), (461, 462, 474, 473), (131, 227, 465, 464), (426, 132, 463, 466), (132, 131, 464, 463), (460, 459, 463, 464), (461, 460, 464, 465), (459, 462, 466, 463), (462, 461, 465, 466), (470, 467, 479, 482), (460, 461, 473, 472), (462, 459, 471, 474), (459, 460, 472, 471), (468, 467, 471, 472), (469, 468, 472, 473), (467, 470, 474, 471), (470, 469, 473, 474), (478, 475, 483, 486), (467, 468, 480, 479), (469, 470, 482, 481), (468, 469, 481, 480), (476, 475, 479, 480), (477, 476, 480, 481), (475, 478, 482, 479), (478, 477, 481, 482), (484, 485, 486, 483), (475, 476, 484, 483), (477, 478, 486, 485), (476, 477, 485, 484), (0, 348, 521, 590), (590, 521, 522, 607), (607, 522, 523, 606), (606, 523, 524, 517), (517, 524, 525, 516), (516, 525, 526, 515), (515, 526, 527, 514), (348, 540, 543, 521), (521, 543, 544, 522), (522, 544, 545, 523), (523, 545, 546, 524), (524, 546, 547, 525), (525, 547, 499, 526), (526, 499, 500, 527), (498, 497, 574, 575), (543, 493, 492, 544), (549, 508, 566, 563), (545, 550, 490, 546), (496, 495, 572, 573), (547, 552, 488, 499), (499, 488, 487, 500), (577, 576, 623, 601), (520, 519, 622, 600), (604, 592, 518, 605), (608, 609, 610, 611), (612, 613, 614, 615), (503, 516, 515, 502), (502, 515, 514, 501), (553, 548, 558, 565), (493, 507, 554, 492), (494, 194, 570, 571), (550, 509, 556, 490), (489, 498, 575, 560), (552, 511, 512, 488), (488, 512, 513, 487), (537, 535, 531, 530), (538, 539, 529, 528), (534, 537, 530, 532), (536, 534, 532, 533), (539, 536, 533, 529), (501, 514, 539, 538), (487, 513, 535, 537), (196, 350, 533, 532), (8, 196, 532, 530), (7, 10, 528, 529), (541, 194, 540, 6), (3, 541, 6, 542), (194, 494, 543, 540), (495, 496, 545, 544), (497, 498, 547, 546), (494, 548, 493, 543), (549, 495, 544, 492), (496, 491, 550, 545), (551, 497, 546, 490), (498, 489, 552, 547), (548, 553, 507, 493), (508, 549, 492, 554), (491, 555, 509, 550), (510, 551, 490, 556), (489, 557, 511, 552), (570, 559, 558, 571), (572, 563, 562, 573), (574, 561, 560, 575), (559, 564, 565, 558), (563, 566, 567, 562), (561, 568, 569, 560), (555, 491, 562, 567), (548, 494, 571, 558), (551, 510, 568, 561), (495, 549, 563, 572), (557, 489, 560, 569), (491, 496, 573, 562), (194, 541, 559, 570), (497, 551, 561, 574), (541, 3, 564, 559), (540, 348, 585, 584), (6, 540, 584, 580), (348, 0, 594, 585), (576, 591, 621, 623), (542, 6, 580, 578), (195, 349, 582, 583), (579, 195, 583, 584), (349, 581, 585, 582), (581, 579, 584, 585), (588, 589, 586, 587), (349, 195, 587, 586), (579, 581, 589, 588), (195, 579, 588, 587), (520, 591, 0, 590), (519, 520, 590, 607), (506, 519, 607, 593), (591, 576, 594, 0), (576, 577, 595, 594), (602, 619, 627, 630), (618, 603, 631, 629), (619, 616, 626, 627), (519, 506, 599, 622), (591, 520, 600, 621), (604, 605, 505, 593), (518, 592, 607, 606), (592, 604, 593, 607), (605, 518, 606, 505), (505, 606, 609, 608), (606, 517, 610, 609), (517, 504, 611, 610), (504, 505, 608, 611), (504, 517, 613, 612), (517, 516, 614, 613), (516, 503, 615, 614), (503, 504, 612, 615), (617, 616, 598, 596), (616, 619, 599, 598), (618, 617, 596, 601), (620, 597, 621, 600), (602, 620, 600, 622), (619, 602, 622, 599), (597, 603, 623, 621), (603, 618, 601, 623), (624, 625, 628, 626), (626, 628, 630, 627), (625, 624, 629, 631), (597, 620, 628, 625), (616, 617, 624, 626), (603, 597, 625, 631), (620, 602, 630, 628), (617, 618, 629, 624), (57, 60, 633, 632), (205, 357, 634, 635), (272, 205, 635, 636), (382, 272, 636, 637), (638, 270, 639, 268), (357, 57, 632, 634), (270, 382, 637, 639), (643, 640, 641, 642), (644, 643, 642, 645), (647, 644, 645, 646), (272, 382, 644, 647), (357, 205, 646, 645), (382, 270, 643, 644), (270, 638, 640, 643)])
_k = {(95, 455): 0.49804, (90, 96): 0.49804, (64, 82): 0.49804, (92, 98): 0.49804, (94, 100): 0.49804, (455, 458): 0.49804, (90, 207): 0.49804, (82, 428): 0.49804, (92, 209): 0.49804, (94, 211): 0.49804, (107, 419): 0.49804, (68, 102): 0.49804, (109, 421): 0.49804, (70, 104): 0.49804, (106, 112): 0.49804, (89, 133): 0.49804, (134, 140): 0.49804, (137, 141): 0.49804, (142, 145): 0.49804, (157, 158): 0.49804, (156, 159): 0.49804, (155, 160): 0.49804, (154, 161): 0.49804, (153, 162): 0.49804, (152, 163): 0.49804, (158, 169): 0.49804, (159, 168): 0.49804, (160, 167): 0.49804, (161, 166): 0.49804, (162, 165): 0.49804, (163, 164): 0.49804, (146, 157): 0.49804, (147, 156): 0.49804, (148, 155): 0.49804, (149, 154): 0.49804, (150, 153): 0.49804, (151, 152): 0.49804, (425, 458): 0.49804, (207, 359): 0.49804, (427, 428): 0.49804, (209, 361): 0.49804, (211, 363): 0.49804, (45, 49): 0.49804, (49, 53): 0.49804, (53, 101): 0.49804, (202, 371): 0.49804, (206, 372): 0.49804, (203, 204): 0.49804, (202, 203): 0.49804, (204, 206): 0.49804, (228, 232): 0.49804, (228, 230): 0.49804, (230, 233): 0.49804, (234, 375): 0.49804, (235, 376): 0.49804, (229, 231): 0.49804, (229, 234): 0.49804, (231, 235): 0.49804, (101, 233): 0.49804, (244, 245): 0.49804, (246, 378): 0.49804, (241, 246): 0.49804, (240, 242): 0.49804, (243, 379): 0.49804, (243, 247): 0.49804, (86, 87): 0.49804, (86, 238): 0.49804, (238, 255): 0.49804, (265, 266): 0.36078, (266, 267): 0.36078, (264, 267): 0.36078, (419, 425): 0.49804, (102, 359): 0.49804, (421, 427): 0.49804, (104, 361): 0.49804, (106, 363): 0.49804, (45, 371): 0.49804, (101, 372): 0.49804, (232, 375): 0.49804, (233, 376): 0.49804, (244, 378): 0.49804, (242, 379): 0.49804, (225, 358): 0.49804, (208, 360): 0.49804, (223, 358): 0.49804, (76, 360): 0.49804, (438, 449): 0.49804, (440, 450): 0.49804, (438, 443): 0.49804, (440, 445): 0.49804, (132, 426): 0.49804, (463, 466): 0.49804, (459, 462): 0.49804, (471, 474): 0.49804, (467, 470): 0.49804, (479, 482): 0.49804, (475, 478): 0.49804, (483, 486): 0.49804}
me_cube.attributes.new('crease_edge', 'FLOAT', 'EDGE').data.foreach_set('value', [_k.get((min(e.vertices), max(e.vertices)), 0.0) for e in me_cube.edges])
_uv = me_cube.uv_layers.new(name='UVMap')
_uv.uv.foreach_set('vector', [0.6903, 0.9254, 0.6903, 0.9254, 0.6903, 0.9254, 0.6903, 0.9254, 0.6903, 0.9254, 0.6903, 0.9254, 0.6903, 0.9254, 0.6903, 0.9254, 0.6903, 0.9254, 0.6903, 0.9254, 0.6903, 0.9254, 0.6903, 0.9254, 0.6903, 0.9254, 0.6903, 0.9254, 0.6903, 0.9254, 0.6903, 0.9254, 0.6903, 0.9254, 0.6903, 0.9254, 0.6903, 0.9254, 0.6903, 0.9254, 0.6903, 0.9254, 0.6903, 0.9254, 0.6903, 0.9254, 0.6903, 0.9254, 0.6903, 0.9254, 0.6903, 0.9254, 0.6903, 0.9254, 0.6903, 0.9254, 0.6903, 0.9254, 0.6903, 0.9254, 0.6903, 0.9254, 0.6903, 0.9254, 0.6903, 0.9254, 0.6903, 0.9254, 0.6903, 0.9254, 0.6903, 0.9254, 0.6903, 0.9254, 0.6903, 0.9254, 0.6903, 0.9254, 0.6903, 0.9254, 0.6903, 0.9254, 0.6903, 0.9254, 0.6903, 0.9254, 0.6903, 0.9254, 0.6903, 0.9254, 0.6903, 0.9254, 0.6903, 0.9254, 0.6903, 0.9254, 0.6903, 0.9254, 0.6903, 0.9254, 0.6903, 0.9254, 0.6903, 0.9254, 0.6903, 0.9254, 0.6903, 0.9254, 0.6903, 0.9254, 0.6903, 0.9254, 0.6903, 0.9254, 0.6903, 0.9254, 0.6903, 0.9254, 0.6903, 0.9254, 0.6903, 0.9254, 0.6903, 0.9254, 0.6903, 0.9254, 0.6903, 0.9254, 0.6903, 0.9254, 0.6903, 0.9254, 0.6903, 0.9254, 0.6903, 0.9254, 0.6903, 0.9254, 0.6903, 0.9254, 0.6903, 0.9254, 0.6903, 0.9254, 0.6903, 0.9254, 0.6903, 0.9254, 0.6903, 0.9254, 0.6903, 0.9254, 0.6903, 0.9254, 0.6903, 0.9254, 0.6903, 0.9254, 0.6903, 0.9254, 0.6903, 0.9254, 0.6903, 0.9254, 0.6903, 0.9254, 0.6903, 0.9254, 0.6903, 0.9254, 0.6903, 0.9254, 0.6903, 0.9254, 0.6903, 0.9254, 0.6903, 0.9254, 0.6903, 0.9254, 0.6903, 0.9254, 0.6903, 0.9254, 0.6903, 0.9254, 0.6903, 0.9254, 0.6903, 0.9254, 0.6903, 0.9254, 0.6903, 0.9254, 0.6903, 0.9254, 0.6903, 0.9254, 0.6903, 0.9254, 0.6903, 0.9254, 0.6903, 0.9254, 0.6903, 0.9254, 0.6903, 0.9254, 0.6903, 0.9254, 0.6903, 0.9254, 0.6903, 0.9254, 0.6903, 0.9254, 0.6903, 0.9254, 0.6903, 0.9254, 0.6903, 0.9254, 0.6903, 0.9254, 0.6903, 0.9254, 0.6903, 0.9254, 0.6903, 0.9254, 0.6903, 0.9254, 0.6903, 0.9254, 0.6903, 0.9254, 0.6903, 0.9254, 0.6903, 0.9254, 0.6903, 0.9254, 0.6903, 0.9254, 0.6903, 0.9254, 0.6903, 0.9254, 0.6903, 0.9254, 0.6903, 0.9254, 0.6903, 0.9254, 0.6903, 0.9254, 0.6903, 0.9254, 0.6903, 0.9254, 0.6903, 0.9254, 0.6903, 0.9254, 0.6903, 0.9254, 0.6903, 0.9254, 0.6903, 0.9254, 0.6903, 0.9254, 0.6903, 0.9254, 0.6903, 0.9254, 0.6903, 0.9254, 0.6903, 0.9254, 0.6903, 0.9254, 0.6903, 0.9254, 0.6903, 0.9254, 0.6903, 0.9254, 0.6903, 0.9254, 0.6903, 0.9254, 0.6903, 0.9254, 0.6903, 0.9254, 0.6903, 0.9254, 0.6903, 0.9254, 0.6903, 0.9254, 0.6903, 0.9254, 0.6903, 0.9254, 0.6903, 0.9254, 0.6903, 0.9254, 0.6903, 0.9254, 0.6903, 0.9254, 0.6903, 0.9254, 0.6903, 0.9254, 0.6903, 0.9254, 0.6903, 0.9254, 0.6903, 0.9254, 0.6903, 0.9254, 0.6903, 0.9254, 0.6903, 0.9254, 0.6903, 0.9254, 0.6903, 0.9254, 0.6903, 0.9254, 0.6903, 0.9254, 0.6903, 0.9254, 0.6903, 0.9254, 0.6903, 0.9254, 0.6903, 0.9254, 0.6903, 0.9254, 0.6903, 0.9254, 0.6903, 0.9254, 0.6903, 0.9254, 0.6903, 0.9254, 0.6903, 0.9254, 0.6903, 0.9254, 0.6903, 0.9254, 0.6903, 0.9254, 0.6903, 0.9254, 0.6903, 0.9254, 0.6903, 0.9254, 0.6903, 0.9254, 0.6903, 0.9254, 0.6903, 0.9254, 0.6903, 0.9254, 0.6903, 0.9254, 0.6903, 0.9254, 0.6903, 0.9254, 0.3574, 0.7962, 0.3574, 0.7962, 0.3574, 0.7962, 0.3574, 0.7962, 0.6903, 0.9254, 0.6903, 0.9254, 0.6903, 0.9254, 0.6903, 0.9254, 0.3574, 0.7962, 0.3574, 0.7962, 0.3574, 0.7962, 0.3574, 0.7962, 0.6903, 0.9254, 0.6903, 0.9254, 0.6903, 0.9254, 0.6903, 0.9254, 0.3574, 0.7962, 0.3574, 0.7962, 0.3574, 0.7962, 0.3574, 0.7962, 0.6903, 0.9254, 0.6903, 0.9254, 0.6903, 0.9254, 0.6903, 0.9254, 0.6903, 0.9254, 0.6903, 0.9254, 0.6903, 0.9254, 0.6903, 0.9254, 0.3574, 0.7962, 0.3574, 0.7962, 0.3574, 0.7962, 0.3574, 0.7962, 0.6903, 0.9254, 0.6903, 0.9254, 0.6903, 0.9254, 0.6903, 0.9254, 0.3574, 0.7962, 0.3574, 0.7962, 0.3574, 0.7962, 0.3574, 0.7962, 0.6903, 0.9254, 0.6903, 0.9254, 0.6903, 0.9254, 0.6903, 0.9254, 0.3574, 0.7962, 0.3574, 0.7962, 0.3574, 0.7962, 0.3574, 0.7962, 0.6903, 0.9254, 0.6903, 0.9254, 0.6903, 0.9254, 0.6903, 0.9254, 0.3574, 0.7962, 0.3574, 0.7962, 0.3574, 0.7962, 0.3574, 0.7962, 0.6903, 0.9254, 0.6903, 0.9254, 0.6903, 0.9254, 0.6903, 0.9254, 0.3574, 0.7962, 0.3574, 0.7962, 0.3574, 0.7962, 0.3574, 0.7962, 0.6903, 0.9254, 0.6903, 0.9254, 0.6903, 0.9254, 0.6903, 0.9254, 0.3574, 0.7962, 0.3574, 0.7962, 0.3574, 0.7962, 0.3574, 0.7962, 0.6903, 0.9254, 0.6903, 0.9254, 0.6903, 0.9254, 0.6903, 0.9254, 0.6903, 0.9254, 0.6903, 0.9254, 0.6903, 0.9254, 0.6903, 0.9254, 0.6903, 0.9254, 0.6903, 0.9254, 0.6903, 0.9254, 0.6903, 0.9254, 0.6903, 0.9254, 0.6903, 0.9254, 0.6903, 0.9254, 0.6903, 0.9254, 0.6903, 0.9254, 0.6903, 0.9254, 0.6903, 0.9254, 0.6903, 0.9254, 0.6903, 0.9254, 0.6903, 0.9254, 0.6903, 0.9254, 0.6903, 0.9254, 0.6903, 0.9254, 0.6903, 0.9254, 0.6903, 0.9254, 0.6903, 0.9254, 0.6903, 0.9254, 0.6903, 0.9254, 0.6903, 0.9254, 0.6903, 0.9254, 0.6903, 0.9254, 0.6903, 0.9254, 0.6903, 0.9254, 0.6903, 0.9254, 0.6903, 0.9254, 0.6903, 0.9254, 0.6903, 0.9254, 0.6903, 0.9254, 0.6903, 0.9254, 0.6903, 0.9254, 0.6903, 0.9254, 0.6903, 0.9254, 0.6903, 0.9254, 0.6903, 0.9254, 0.6903, 0.9254, 0.6903, 0.9254, 0.6903, 0.9254, 0.6903, 0.9254, 0.6903, 0.9254, 0.6903, 0.9254, 0.6903, 0.9254, 0.6903, 0.9254, 0.6903, 0.9254, 0.6903, 0.9254, 0.6903, 0.9254, 0.6903, 0.9254, 0.6903, 0.9254, 0.6903, 0.9254, 0.6903, 0.9254, 0.6903, 0.9254, 0.6903, 0.9254, 0.6903, 0.9254, 0.6903, 0.9254, 0.6903, 0.9254, 0.6903, 0.9254, 0.6903, 0.9254, 0.6903, 0.9254, 0.6903, 0.9254, 0.6903, 0.9254, 0.6903, 0.9254, 0.6903, 0.9254, 0.6903, 0.9254, 0.6903, 0.9254, 0.6903, 0.9254, 0.6903, 0.9254, 0.6903, 0.9254, 0.6903, 0.9254, 0.6903, 0.9254, 0.6903, 0.9254, 0.6903, 0.9254, 0.6903, 0.9254, 0.6903, 0.9254, 0.6903, 0.9254, 0.6903, 0.9254, 0.6903, 0.9254, 0.6903, 0.9254, 0.6903, 0.9254, 0.6903, 0.9254, 0.6903, 0.9254, 0.6903, 0.9254, 0.6903, 0.9254, 0.6903, 0.9254, 0.6903, 0.9254, 0.6903, 0.9254, 0.6903, 0.9254, 0.6903, 0.9254, 0.6903, 0.9254, 0.6903, 0.9254, 0.6903, 0.9254, 0.6903, 0.9254, 0.6903, 0.9254, 0.6903, 0.9254, 0.6903, 0.9254, 0.6903, 0.9254, 0.6903, 0.9254, 0.6903, 0.9254, 0.6903, 0.9254, 0.6903, 0.9254, 0.6903, 0.9254, 0.6903, 0.9254, 0.6903, 0.9254, 0.6903, 0.9254, 0.6903, 0.9254, 0.6903, 0.9254, 0.6903, 0.9254, 0.6903, 0.9254, 0.6903, 0.9254, 0.6903, 0.9254, 0.6903, 0.9254, 0.6903, 0.9254, 0.6903, 0.9254, 0.6903, 0.9254, 0.6903, 0.9254, 0.6903, 0.9254, 0.6903, 0.9254, 0.6903, 0.9254, 0.6903, 0.9254, 0.6903, 0.9254, 0.6903, 0.9254, 0.6903, 0.9254, 0.6903, 0.9254, 0.6903, 0.9254, 0.6903, 0.9254, 0.6903, 0.9254, 0.6903, 0.9254, 0.6903, 0.9254, 0.6903, 0.9254, 0.6903, 0.9254, 0.6903, 0.9254, 0.6903, 0.9254, 0.6903, 0.9254, 0.6903, 0.9254, 0.6903, 0.9254, 0.6903, 0.9254, 0.6903, 0.9254, 0.6903, 0.9254, 0.6903, 0.9254, 0.6903, 0.9254, 0.6903, 0.9254, 0.6903, 0.9254, 0.6903, 0.9254, 0.6903, 0.9254, 0.6903, 0.9254, 0.6903, 0.9254, 0.6903, 0.9254, 0.6903, 0.9254, 0.6903, 0.9254, 0.6903, 0.9254, 0.6903, 0.9254, 0.6903, 0.9254, 0.6903, 0.9254, 0.6903, 0.9254, 0.6903, 0.9254, 0.6903, 0.9254, 0.6903, 0.9254, 0.6903, 0.9254, 0.6903, 0.9254, 0.6903, 0.9254, 0.6903, 0.9254, 0.6903, 0.9254, 0.6903, 0.9254, 0.6903, 0.9254, 0.6903, 0.9254, 0.6903, 0.9254, 0.6903, 0.9254, 0.6903, 0.9254, 0.6903, 0.9254, 0.6903, 0.9254, 0.6903, 0.9254, 0.6903, 0.9254, 0.6903, 0.9254, 0.6903, 0.9254, 0.6903, 0.9254, 0.6903, 0.9254, 0.6903, 0.9254, 0.6903, 0.9254, 0.6903, 0.9254, 0.6903, 0.9254, 0.6903, 0.9254, 0.6903, 0.9254, 0.6903, 0.9254, 0.6903, 0.9254, 0.6903, 0.9254, 0.6903, 0.9254, 0.6903, 0.9254, 0.6903, 0.9254, 0.6903, 0.9254, 0.6903, 0.9254, 0.6903, 0.9254, 0.6903, 0.9254, 0.6903, 0.9254, 0.6903, 0.9254, 0.6903, 0.9254, 0.6903, 0.9254, 0.6903, 0.9254, 0.6903, 0.9254, 0.6903, 0.9254, 0.6903, 0.9254, 0.6903, 0.9254, 0.6903, 0.9254, 0.6903, 0.9254, 0.6903, 0.9254, 0.6903, 0.9254, 0.6903, 0.9254, 0.6903, 0.9254, 0.6903, 0.9254, 0.6903, 0.9254, 0.6903, 0.9254, 0.6903, 0.9254, 0.6903, 0.9254, 0.6903, 0.9254, 0.6903, 0.9254, 0.6903, 0.9254, 0.6903, 0.9254, 0.6903, 0.9254, 0.6903, 0.9254, 0.6903, 0.9254, 0.6903, 0.9254, 0.6903, 0.9254, 0.6903, 0.9254, 0.6903, 0.9254, 0.6903, 0.9254, 0.6903, 0.9254, 0.6903, 0.9254, 0.6903, 0.9254, 0.6903, 0.9254, 0.6903, 0.9254, 0.6903, 0.9254, 0.6903, 0.9254, 0.6903, 0.9254, 0.6903, 0.9254, 0.6903, 0.9254, 0.6903, 0.9254, 0.6903, 0.9254, 0.6903, 0.9254, 0.6903, 0.9254, 0.6903, 0.9254, 0.6903, 0.9254, 0.6903, 0.9254, 0.6903, 0.9254, 0.6903, 0.9254, 0.6903, 0.9254, 0.6903, 0.9254, 0.6903, 0.9254, 0.3574, 0.7962, 0.3574, 0.7962, 0.3574, 0.7962, 0.3574, 0.7962, 0.3574, 0.7962, 0.3574, 0.7962, 0.3574, 0.7962, 0.3574, 0.7962, 0.3574, 0.7962, 0.3574, 0.7962, 0.3574, 0.7962, 0.3574, 0.7962, 0.3574, 0.7962, 0.3574, 0.7962, 0.3574, 0.7962, 0.3574, 0.7962, 0.3574, 0.7962, 0.3574, 0.7962, 0.3574, 0.7962, 0.3574, 0.7962, 0.3574, 0.7962, 0.3574, 0.7962, 0.3574, 0.7962, 0.3574, 0.7962, 0.3574, 0.7962, 0.3574, 0.7962, 0.3574, 0.7962, 0.3574, 0.7962, 0.3574, 0.7962, 0.3574, 0.7962, 0.3574, 0.7962, 0.3574, 0.7962, 0.3574, 0.7962, 0.3574, 0.7962, 0.3574, 0.7962, 0.3574, 0.7962, 0.6903, 0.9254, 0.6903, 0.9254, 0.6903, 0.9254, 0.6903, 0.9254, 0.6903, 0.9254, 0.6903, 0.9254, 0.6903, 0.9254, 0.6903, 0.9254, 0.6903, 0.9254, 0.6903, 0.9254, 0.6903, 0.9254, 0.6903, 0.9254, 0.6903, 0.9254, 0.6903, 0.9254, 0.6903, 0.9254, 0.6903, 0.9254, 0.6903, 0.9254, 0.6903, 0.9254, 0.6903, 0.9254, 0.6903, 0.9254, 0.6903, 0.9254, 0.6903, 0.9254, 0.6903, 0.9254, 0.6903, 0.9254, 0.6903, 0.9254, 0.6903, 0.9254, 0.6903, 0.9254, 0.6903, 0.9254, 0.6903, 0.9254, 0.6903, 0.9254, 0.6903, 0.9254, 0.6903, 0.9254, 0.6903, 0.9254, 0.6903, 0.9254, 0.6903, 0.9254, 0.6903, 0.9254, 0.6903, 0.9254, 0.6903, 0.9254, 0.6903, 0.9254, 0.6903, 0.9254, 0.6903, 0.9254, 0.6903, 0.9254, 0.6903, 0.9254, 0.6903, 0.9254, 0.6903, 0.9254, 0.6903, 0.9254, 0.6903, 0.9254, 0.6903, 0.9254, 0.6903, 0.9254, 0.6903, 0.9254, 0.6903, 0.9254, 0.6903, 0.9254, 0.6903, 0.9254, 0.6903, 0.9254, 0.6903, 0.9254, 0.6903, 0.9254, 0.6903, 0.9254, 0.6903, 0.9254, 0.6903, 0.9254, 0.6903, 0.9254, 0.6903, 0.9254, 0.6903, 0.9254, 0.6903, 0.9254, 0.6903, 0.9254, 0.6903, 0.9254, 0.6903, 0.9254, 0.6903, 0.9254, 0.6903, 0.9254, 0.6903, 0.9254, 0.6903, 0.9254, 0.6903, 0.9254, 0.6903, 0.9254, 0.3574, 0.7962, 0.3574, 0.7962, 0.3574, 0.7962, 0.3574, 0.7962, 0.6903, 0.9254, 0.6903, 0.9254, 0.6903, 0.9254, 0.6903, 0.9254, 0.3574, 0.7962, 0.3574, 0.7962, 0.3574, 0.7962, 0.3574, 0.7962, 0.6903, 0.9254, 0.6903, 0.9254, 0.6903, 0.9254, 0.6903, 0.9254, 0.3574, 0.7962, 0.3574, 0.7962, 0.3574, 0.7962, 0.3574, 0.7962, 0.6903, 0.9254, 0.6903, 0.9254, 0.6903, 0.9254, 0.6903, 0.9254, 0.6903, 0.9254, 0.6903, 0.9254, 0.6903, 0.9254, 0.6903, 0.9254, 0.6903, 0.9254, 0.6903, 0.9254, 0.6903, 0.9254, 0.6903, 0.9254, 0.6903, 0.9254, 0.6903, 0.9254, 0.6903, 0.9254, 0.6903, 0.9254, 0.6903, 0.9254, 0.6903, 0.9254, 0.6903, 0.9254, 0.6903, 0.9254, 0.6903, 0.9254, 0.6903, 0.9254, 0.6903, 0.9254, 0.6903, 0.9254, 0.6903, 0.9254, 0.6903, 0.9254, 0.6903, 0.9254, 0.6903, 0.9254, 0.6903, 0.9254, 0.6903, 0.9254, 0.6903, 0.9254, 0.6903, 0.9254, 0.6903, 0.9254, 0.6903, 0.9254, 0.6903, 0.9254, 0.6903, 0.9254, 0.6903, 0.9254, 0.6903, 0.9254, 0.6903, 0.9254, 0.6903, 0.9254, 0.6903, 0.9254, 0.6903, 0.9254, 0.6903, 0.9254, 0.6903, 0.9254, 0.3457, 0.07401, 0.3457, 0.07401, 0.3457, 0.07401, 0.3457, 0.07401, 0.6903, 0.9254, 0.6903, 0.9254, 0.6903, 0.9254, 0.6903, 0.9254, 0.6903, 0.9254, 0.6903, 0.9254, 0.6903, 0.9254, 0.6903, 0.9254, 0.6903, 0.9254, 0.6903, 0.9254, 0.6903, 0.9254, 0.6903, 0.9254, 0.6903, 0.9254, 0.6903, 0.9254, 0.6903, 0.9254, 0.6903, 0.9254, 0.6903, 0.9254, 0.6903, 0.9254, 0.6903, 0.9254, 0.6903, 0.9254, 0.6903, 0.9254, 0.6903, 0.9254, 0.6903, 0.9254, 0.6903, 0.9254, 0.6903, 0.9254, 0.6903, 0.9254, 0.6903, 0.9254, 0.6903, 0.9254, 0.6903, 0.9254, 0.6903, 0.9254, 0.6903, 0.9254, 0.6903, 0.9254, 0.3574, 0.7962, 0.3574, 0.7962, 0.3574, 0.7962, 0.3574, 0.7962, 0.3574, 0.7962, 0.3574, 0.7962, 0.3574, 0.7962, 0.3574, 0.7962, 0.3574, 0.7962, 0.3574, 0.7962, 0.3574, 0.7962, 0.3574, 0.7962, 0.6903, 0.9254, 0.6903, 0.9254, 0.6903, 0.9254, 0.6903, 0.9254, 0.6903, 0.9254, 0.6903, 0.9254, 0.6903, 0.9254, 0.6903, 0.9254, 0.6903, 0.9254, 0.6903, 0.9254, 0.6903, 0.9254, 0.6903, 0.9254, 0.6903, 0.9254, 0.6903, 0.9254, 0.6903, 0.9254, 0.6903, 0.9254, 0.6903, 0.9254, 0.6903, 0.9254, 0.6903, 0.9254, 0.6903, 0.9254, 0.6903, 0.9254, 0.6903, 0.9254, 0.6903, 0.9254, 0.6903, 0.9254, 0.6903, 0.9254, 0.6903, 0.9254, 0.6903, 0.9254, 0.6903, 0.9254, 0.6903, 0.9254, 0.6903, 0.9254, 0.6903, 0.9254, 0.6903, 0.9254, 0.6903, 0.9254, 0.6903, 0.9254, 0.6903, 0.9254, 0.6903, 0.9254, 0.6903, 0.9254, 0.6903, 0.9254, 0.6903, 0.9254, 0.6903, 0.9254, 0.6903, 0.9254, 0.6903, 0.9254, 0.6903, 0.9254, 0.6903, 0.9254, 0.6903, 0.9254, 0.6903, 0.9254, 0.6903, 0.9254, 0.6903, 0.9254, 0.6903, 0.9254, 0.6903, 0.9254, 0.6903, 0.9254, 0.6903, 0.9254, 0.6903, 0.9254, 0.6903, 0.9254, 0.6903, 0.9254, 0.6903, 0.9254, 0.6903, 0.9254, 0.6903, 0.9254, 0.6903, 0.9254, 0.6903, 0.9254, 0.6903, 0.9254, 0.6903, 0.9254, 0.6903, 0.9254, 0.6903, 0.9254, 0.6903, 0.9254, 0.6903, 0.9254, 0.6903, 0.9254, 0.6903, 0.9254, 0.6903, 0.9254, 0.6903, 0.9254, 0.6903, 0.9254, 0.6903, 0.9254, 0.6903, 0.9254, 0.6903, 0.9254, 0.6903, 0.9254, 0.6903, 0.9254, 0.6903, 0.9254, 0.6903, 0.9254, 0.6903, 0.9254, 0.6903, 0.9254, 0.6903, 0.9254, 0.6903, 0.9254, 0.6903, 0.9254, 0.6903, 0.9254, 0.6903, 0.9254, 0.6903, 0.9254, 0.6903, 0.9254, 0.6903, 0.9254, 0.6903, 0.9254, 0.6903, 0.9254, 0.6903, 0.9254, 0.6903, 0.9254, 0.9449, 0.9037, 0.9449, 0.9037, 0.9449, 0.9037, 0.9449, 0.9037, 0.9449, 0.9037, 0.9449, 0.9037, 0.9449, 0.9037, 0.9449, 0.9037, 0.9449, 0.9037, 0.9449, 0.9037, 0.9449, 0.9037, 0.9449, 0.9037, 0.6903, 0.9254, 0.6903, 0.9254, 0.6903, 0.9254, 0.6903, 0.9254, 0.6903, 0.9254, 0.6903, 0.9254, 0.6903, 0.9254, 0.6903, 0.9254, 0.6903, 0.9254, 0.6903, 0.9254, 0.6903, 0.9254, 0.6903, 0.9254, 0.6903, 0.9254, 0.6903, 0.9254, 0.6903, 0.9254, 0.6903, 0.9254, 0.6903, 0.9254, 0.6903, 0.9254, 0.6903, 0.9254, 0.6903, 0.9254, 0.6903, 0.9254, 0.6903, 0.9254, 0.6903, 0.9254, 0.6903, 0.9254, 0.6903, 0.9254, 0.6903, 0.9254, 0.6903, 0.9254, 0.6903, 0.9254, 0.454, 0.9353, 0.454, 0.9353, 0.454, 0.9353, 0.454, 0.9353, 0.454, 0.9353, 0.454, 0.9353, 0.454, 0.9353, 0.454, 0.9353, 0.454, 0.9353, 0.454, 0.9353, 0.454, 0.9353, 0.454, 0.9353, 0.454, 0.9353, 0.454, 0.9353, 0.454, 0.9353, 0.454, 0.9353, 0.454, 0.9353, 0.454, 0.9353, 0.454, 0.9353, 0.454, 0.9353, 0.454, 0.9353, 0.454, 0.9353, 0.454, 0.9353, 0.454, 0.9353, 0.454, 0.9353, 0.454, 0.9353, 0.454, 0.9353, 0.454, 0.9353, 0.454, 0.9353, 0.454, 0.9353, 0.454, 0.9353, 0.454, 0.9353, 0.9449, 0.9037, 0.9449, 0.9037, 0.9449, 0.9037, 0.9449, 0.9037, 0.454, 0.9353, 0.454, 0.9353, 0.454, 0.9353, 0.454, 0.9353, 0.454, 0.9353, 0.454, 0.9353, 0.454, 0.9353, 0.454, 0.9353, 0.454, 0.9353, 0.454, 0.9353, 0.454, 0.9353, 0.454, 0.9353, 0.454, 0.9353, 0.454, 0.9353, 0.454, 0.9353, 0.454, 0.9353, 0.454, 0.9353, 0.454, 0.9353, 0.454, 0.9353, 0.454, 0.9353, 0.454, 0.9353, 0.454, 0.9353, 0.454, 0.9353, 0.454, 0.9353, 0.454, 0.9353, 0.454, 0.9353, 0.454, 0.9353, 0.454, 0.9353, 0.454, 0.9353, 0.454, 0.9353, 0.454, 0.9353, 0.454, 0.9353, 0.454, 0.9353, 0.454, 0.9353, 0.454, 0.9353, 0.454, 0.9353, 0.454, 0.9353, 0.454, 0.9353, 0.454, 0.9353, 0.454, 0.9353, 0.454, 0.9353, 0.454, 0.9353, 0.454, 0.9353, 0.454, 0.9353, 0.454, 0.9353, 0.454, 0.9353, 0.454, 0.9353, 0.454, 0.9353, 0.454, 0.9353, 0.454, 0.9353, 0.454, 0.9353, 0.454, 0.9353, 0.454, 0.9353, 0.454, 0.9353, 0.454, 0.9353, 0.454, 0.9353, 0.454, 0.9353, 0.454, 0.9353, 0.454, 0.9353, 0.454, 0.9353, 0.454, 0.9353, 0.454, 0.9353, 0.454, 0.9353, 0.454, 0.9353, 0.454, 0.9353, 0.454, 0.9353, 0.454, 0.9353, 0.454, 0.9353, 0.454, 0.9353, 0.454, 0.9353, 0.454, 0.9353, 0.454, 0.9353, 0.454, 0.9353, 0.454, 0.9353, 0.454, 0.9353, 0.454, 0.9353, 0.454, 0.9353, 0.454, 0.9353, 0.454, 0.9353, 0.454, 0.9353, 0.454, 0.9353, 0.454, 0.9353, 0.454, 0.9353, 0.454, 0.9353, 0.454, 0.9353, 0.454, 0.9353, 0.454, 0.9353, 0.454, 0.9353, 0.454, 0.9353, 0.454, 0.9353, 0.454, 0.9353, 0.454, 0.9353, 0.454, 0.9353, 0.454, 0.9353, 0.454, 0.9353, 0.454, 0.9353, 0.454, 0.9353, 0.454, 0.9353, 0.454, 0.9353, 0.454, 0.9353, 0.454, 0.9353, 0.454, 0.9353, 0.454, 0.9353, 0.454, 0.9353, 0.454, 0.9353, 0.454, 0.9353, 0.454, 0.9353, 0.454, 0.9353, 0.454, 0.9353, 0.454, 0.9353, 0.454, 0.9353, 0.454, 0.9353, 0.454, 0.9353, 0.454, 0.9353, 0.454, 0.9353, 0.454, 0.9353, 0.454, 0.9353, 0.454, 0.9353, 0.454, 0.9353, 0.454, 0.9353, 0.454, 0.9353, 0.454, 0.9353, 0.454, 0.9353, 0.454, 0.9353, 0.454, 0.9353, 0.454, 0.9353, 0.454, 0.9353, 0.454, 0.9353, 0.9449, 0.9037, 0.9449, 0.9037, 0.9449, 0.9037, 0.9449, 0.9037, 0.454, 0.9353, 0.454, 0.9353, 0.454, 0.9353, 0.454, 0.9353, 0.454, 0.9353, 0.454, 0.9353, 0.454, 0.9353, 0.454, 0.9353, 0.454, 0.9353, 0.454, 0.9353, 0.454, 0.9353, 0.454, 0.9353, 0.9449, 0.9037, 0.9449, 0.9037, 0.9449, 0.9037, 0.9449, 0.9037, 0.454, 0.9353, 0.454, 0.9353, 0.454, 0.9353, 0.454, 0.9353, 0.454, 0.9353, 0.454, 0.9353, 0.454, 0.9353, 0.454, 0.9353, 0.454, 0.9353, 0.454, 0.9353, 0.454, 0.9353, 0.454, 0.9353, 0.454, 0.9353, 0.454, 0.9353, 0.454, 0.9353, 0.454, 0.9353, 0.454, 0.9353, 0.454, 0.9353, 0.454, 0.9353, 0.454, 0.9353, 0.454, 0.9353, 0.454, 0.9353, 0.454, 0.9353, 0.454, 0.9353, 0.454, 0.9353, 0.454, 0.9353, 0.454, 0.9353, 0.454, 0.9353, 0.454, 0.9353, 0.454, 0.9353, 0.454, 0.9353, 0.454, 0.9353, 0.454, 0.9353, 0.454, 0.9353, 0.454, 0.9353, 0.454, 0.9353, 0.454, 0.9353, 0.454, 0.9353, 0.454, 0.9353, 0.454, 0.9353, 0.6903, 0.9254, 0.6903, 0.9254, 0.6903, 0.9254, 0.6903, 0.9254, 0.6903, 0.9254, 0.6903, 0.9254, 0.6903, 0.9254, 0.6903, 0.9254, 0.6903, 0.9254, 0.6903, 0.9254, 0.6903, 0.9254, 0.6903, 0.9254, 0.6903, 0.9254, 0.6903, 0.9254, 0.6903, 0.9254, 0.6903, 0.9254, 0.6903, 0.9254, 0.6903, 0.9254, 0.6903, 0.9254, 0.6903, 0.9254, 0.6903, 0.9254, 0.6903, 0.9254, 0.6903, 0.9254, 0.6903, 0.9254, 0.6903, 0.9254, 0.6903, 0.9254, 0.6903, 0.9254, 0.6903, 0.9254, 0.3574, 0.7962, 0.3574, 0.7962, 0.3574, 0.7962, 0.3574, 0.7962, 0.3574, 0.7962, 0.3574, 0.7962, 0.3574, 0.7962, 0.3574, 0.7962, 0.3574, 0.7962, 0.3574, 0.7962, 0.3574, 0.7962, 0.3574, 0.7962, 0.6903, 0.9254, 0.6903, 0.9254, 0.6903, 0.9254, 0.6903, 0.9254, 0.6903, 0.9254, 0.6903, 0.9254, 0.6903, 0.9254, 0.6903, 0.9254, 0.6903, 0.9254, 0.6903, 0.9254, 0.6903, 0.9254, 0.6903, 0.9254, 0.6903, 0.9254, 0.6903, 0.9254, 0.6903, 0.9254, 0.6903, 0.9254, 0.6903, 0.9254, 0.6903, 0.9254, 0.6903, 0.9254, 0.6903, 0.9254, 0.6903, 0.9254, 0.6903, 0.9254, 0.6903, 0.9254, 0.6903, 0.9254, 0.6903, 0.9254, 0.6903, 0.9254, 0.6903, 0.9254, 0.6903, 0.9254, 0.6903, 0.9254, 0.6903, 0.9254, 0.6903, 0.9254, 0.6903, 0.9254, 0.6903, 0.9254, 0.6903, 0.9254, 0.6903, 0.9254, 0.6903, 0.9254, 0.6903, 0.9254, 0.6903, 0.9254, 0.6903, 0.9254, 0.6903, 0.9254, 0.6903, 0.9254, 0.6903, 0.9254, 0.6903, 0.9254, 0.6903, 0.9254, 0.3574, 0.7962, 0.3574, 0.7962, 0.3574, 0.7962, 0.3574, 0.7962, 0.6903, 0.9254, 0.6903, 0.9254, 0.6903, 0.9254, 0.6903, 0.9254, 0.3574, 0.7962, 0.3574, 0.7962, 0.3574, 0.7962, 0.3574, 0.7962, 0.6903, 0.9254, 0.6903, 0.9254, 0.6903, 0.9254, 0.6903, 0.9254, 0.3574, 0.7962, 0.3574, 0.7962, 0.3574, 0.7962, 0.3574, 0.7962, 0.6903, 0.9254, 0.6903, 0.9254, 0.6903, 0.9254, 0.6903, 0.9254, 0.6903, 0.9254, 0.6903, 0.9254, 0.6903, 0.9254, 0.6903, 0.9254, 0.6903, 0.9254, 0.6903, 0.9254, 0.6903, 0.9254, 0.6903, 0.9254, 0.6903, 0.9254, 0.6903, 0.9254, 0.6903, 0.9254, 0.6903, 0.9254, 0.6903, 0.9254, 0.6903, 0.9254, 0.6903, 0.9254, 0.6903, 0.9254, 0.6903, 0.9254, 0.6903, 0.9254, 0.6903, 0.9254, 0.6903, 0.9254, 0.6903, 0.9254, 0.6903, 0.9254, 0.6903, 0.9254, 0.6903, 0.9254, 0.6903, 0.9254, 0.6903, 0.9254, 0.6903, 0.9254, 0.6903, 0.9254, 0.4391, 0.7983, 0.4391, 0.7983, 0.4391, 0.7983, 0.4391, 0.7983, 0.4391, 0.7983, 0.4391, 0.7983, 0.4391, 0.7983, 0.4391, 0.7983, 0.4391, 0.7983, 0.4391, 0.7983, 0.4391, 0.7983, 0.4391, 0.7983, 0.4391, 0.7983, 0.4391, 0.7983, 0.4391, 0.7983, 0.4391, 0.7983, 0.4391, 0.7983, 0.4391, 0.7983, 0.4391, 0.7983, 0.4391, 0.7983, 0.6903, 0.9254, 0.6903, 0.9254, 0.6903, 0.9254, 0.6903, 0.9254, 0.6903, 0.9254, 0.6903, 0.9254, 0.6903, 0.9254, 0.6903, 0.9254, 0.6903, 0.9254, 0.6903, 0.9254, 0.6903, 0.9254, 0.6903, 0.9254, 0.6903, 0.9254, 0.6903, 0.9254, 0.6903, 0.9254, 0.6903, 0.9254, 0.6903, 0.9254, 0.6903, 0.9254, 0.6903, 0.9254, 0.6903, 0.9254, 0.6903, 0.9254, 0.6903, 0.9254, 0.6903, 0.9254, 0.6903, 0.9254, 0.6903, 0.9254, 0.6903, 0.9254, 0.6903, 0.9254, 0.6903, 0.9254, 0.6903, 0.9254, 0.6903, 0.9254, 0.6903, 0.9254, 0.6903, 0.9254, 0.6903, 0.9254, 0.6903, 0.9254, 0.6903, 0.9254, 0.6903, 0.9254, 0.6903, 0.9254, 0.6903, 0.9254, 0.6903, 0.9254, 0.6903, 0.9254, 0.6903, 0.9254, 0.6903, 0.9254, 0.6903, 0.9254, 0.6903, 0.9254, 0.6903, 0.9254, 0.6903, 0.9254, 0.6903, 0.9254, 0.6903, 0.9254, 0.6903, 0.9254, 0.6903, 0.9254, 0.6903, 0.9254, 0.6903, 0.9254, 0.6903, 0.9254, 0.6903, 0.9254, 0.6903, 0.9254, 0.6903, 0.9254, 0.6903, 0.9254, 0.6903, 0.9254, 0.6903, 0.9254, 0.6903, 0.9254, 0.6903, 0.9254, 0.6903, 0.9254, 0.6903, 0.9254, 0.6903, 0.9254, 0.6903, 0.9254, 0.6903, 0.9254, 0.6903, 0.9254, 0.6903, 0.9254, 0.6903, 0.9254, 0.6903, 0.9254, 0.6903, 0.9254, 0.6903, 0.9254, 0.6903, 0.9254, 0.6903, 0.9254, 0.6903, 0.9254, 0.6903, 0.9254, 0.6903, 0.9254, 0.6903, 0.9254, 0.6903, 0.9254, 0.6903, 0.9254, 0.4391, 0.7983, 0.4391, 0.7983, 0.4391, 0.7983, 0.4391, 0.7983, 0.6903, 0.9254, 0.6903, 0.9254, 0.6903, 0.9254, 0.6903, 0.9254, 0.6903, 0.9254, 0.6903, 0.9254, 0.6903, 0.9254, 0.6903, 0.9254, 0.6903, 0.9254, 0.6903, 0.9254, 0.6903, 0.9254, 0.6903, 0.9254, 0.6903, 0.9254, 0.6903, 0.9254, 0.6903, 0.9254, 0.6903, 0.9254, 0.6903, 0.9254, 0.6903, 0.9254, 0.6903, 0.9254, 0.6903, 0.9254, 0.6903, 0.9254, 0.6903, 0.9254, 0.6903, 0.9254, 0.6903, 0.9254, 0.6903, 0.9254, 0.6903, 0.9254, 0.6903, 0.9254, 0.6903, 0.9254, 0.6903, 0.9254, 0.6903, 0.9254, 0.6903, 0.9254, 0.6903, 0.9254, 0.6903, 0.9254, 0.6903, 0.9254, 0.6903, 0.9254, 0.6903, 0.9254, 0.6903, 0.9254, 0.6903, 0.9254, 0.6903, 0.9254, 0.6903, 0.9254, 0.6903, 0.9254, 0.6903, 0.9254, 0.6903, 0.9254, 0.6903, 0.9254, 0.6903, 0.9254, 0.6903, 0.9254, 0.6903, 0.9254, 0.6903, 0.9254, 0.6903, 0.9254, 0.6903, 0.9254, 0.6903, 0.9254, 0.6903, 0.9254, 0.6903, 0.9254, 0.6903, 0.9254, 0.6903, 0.9254, 0.6903, 0.9254, 0.6903, 0.9254, 0.6903, 0.9254, 0.6903, 0.9254, 0.6903, 0.9254, 0.6903, 0.9254, 0.6903, 0.9254, 0.6903, 0.9254, 0.6903, 0.9254, 0.6903, 0.9254, 0.6903, 0.9254, 0.6903, 0.9254, 0.6903, 0.9254, 0.6903, 0.9254, 0.6903, 0.9254, 0.6903, 0.9254, 0.6903, 0.9254, 0.6903, 0.9254, 0.6903, 0.9254, 0.6903, 0.9254, 0.6903, 0.9254, 0.6903, 0.9254, 0.6903, 0.9254, 0.6903, 0.9254, 0.6903, 0.9254, 0.6903, 0.9254, 0.6903, 0.9254, 0.6903, 0.9254, 0.6903, 0.9254, 0.6903, 0.9254, 0.6903, 0.9254, 0.6903, 0.9254, 0.6903, 0.9254, 0.9449, 0.9037, 0.9449, 0.9037, 0.9449, 0.9037, 0.9449, 0.9037, 0.9449, 0.9037, 0.9449, 0.9037, 0.9449, 0.9037, 0.9449, 0.9037, 0.9449, 0.9037, 0.9449, 0.9037, 0.9449, 0.9037, 0.9449, 0.9037, 0.9449, 0.9037, 0.9449, 0.9037, 0.9449, 0.9037, 0.9449, 0.9037, 0.9449, 0.9037, 0.9449, 0.9037, 0.9449, 0.9037, 0.9449, 0.9037, 0.9449, 0.9037, 0.9449, 0.9037, 0.9449, 0.9037, 0.9449, 0.9037, 0.6903, 0.9254, 0.6903, 0.9254, 0.6903, 0.9254, 0.6903, 0.9254, 0.6903, 0.9254, 0.6903, 0.9254, 0.6903, 0.9254, 0.6903, 0.9254, 0.6903, 0.9254, 0.6903, 0.9254, 0.6903, 0.9254, 0.6903, 0.9254, 0.6903, 0.9254, 0.6903, 0.9254, 0.6903, 0.9254, 0.6903, 0.9254, 0.6903, 0.9254, 0.6903, 0.9254, 0.6903, 0.9254, 0.6903, 0.9254, 0.6903, 0.9254, 0.6903, 0.9254, 0.6903, 0.9254, 0.6903, 0.9254, 0.6903, 0.9254, 0.6903, 0.9254, 0.6903, 0.9254, 0.6903, 0.9254, 0.6903, 0.9254, 0.6903, 0.9254, 0.6903, 0.9254, 0.6903, 0.9254, 0.6903, 0.9254, 0.6903, 0.9254, 0.6903, 0.9254, 0.6903, 0.9254, 0.6903, 0.9254, 0.6903, 0.9254, 0.6903, 0.9254, 0.6903, 0.9254, 0.6903, 0.9254, 0.6903, 0.9254, 0.6903, 0.9254, 0.6903, 0.9254, 0.6903, 0.9254, 0.6903, 0.9254, 0.6903, 0.9254, 0.6903, 0.9254, 0.6903, 0.9254, 0.6903, 0.9254, 0.6903, 0.9254, 0.6903, 0.9254, 0.6903, 0.9254, 0.6903, 0.9254, 0.6903, 0.9254, 0.6903, 0.9254, 0.6903, 0.9254, 0.6903, 0.9254, 0.6903, 0.9254, 0.6903, 0.9254, 0.6903, 0.9254, 0.6903, 0.9254, 0.6903, 0.9254, 0.6903, 0.9254, 0.3457, 0.07401, 0.3457, 0.07401, 0.3457, 0.07401, 0.3457, 0.07401, 0.3457, 0.07401, 0.3457, 0.07401, 0.3457, 0.07401, 0.3457, 0.07401, 0.3457, 0.07401, 0.3457, 0.07401, 0.3457, 0.07401, 0.3457, 0.07401, 0.3457, 0.07401, 0.3457, 0.07401, 0.3457, 0.07401, 0.3457, 0.07401, 0.3457, 0.07401, 0.3457, 0.07401, 0.3457, 0.07401, 0.3457, 0.07401, 0.3457, 0.07401, 0.3457, 0.07401, 0.3457, 0.07401, 0.3457, 0.07401, 0.3457, 0.07401, 0.3457, 0.07401, 0.3457, 0.07401, 0.3457, 0.07401, 0.3457, 0.07401, 0.3457, 0.07401, 0.3457, 0.07401, 0.3457, 0.07401, 0.3457, 0.07401, 0.3457, 0.07401, 0.3457, 0.07401, 0.3457, 0.07401, 0.3457, 0.07401, 0.3457, 0.07401, 0.3457, 0.07401, 0.3457, 0.07401, 0.3457, 0.07401, 0.3457, 0.07401, 0.3457, 0.07401, 0.3457, 0.07401, 0.3457, 0.07401, 0.3457, 0.07401, 0.3457, 0.07401, 0.3457, 0.07401, 0.6903, 0.9254, 0.6903, 0.9254, 0.6903, 0.9254, 0.6903, 0.9254, 0.6903, 0.9254, 0.6903, 0.9254, 0.6903, 0.9254, 0.6903, 0.9254, 0.6903, 0.9254, 0.6903, 0.9254, 0.6903, 0.9254, 0.6903, 0.9254, 0.6903, 0.9254, 0.6903, 0.9254, 0.6903, 0.9254, 0.6903, 0.9254, 0.3457, 0.07401, 0.3457, 0.07401, 0.3457, 0.07401, 0.3457, 0.07401, 0.3457, 0.07401, 0.3457, 0.07401, 0.3457, 0.07401, 0.3457, 0.07401, 0.3457, 0.07401, 0.3457, 0.07401, 0.3457, 0.07401, 0.3457, 0.07401, 0.3457, 0.07401, 0.3457, 0.07401, 0.3457, 0.07401, 0.3457, 0.07401, 0.3457, 0.07401, 0.3457, 0.07401, 0.3457, 0.07401, 0.3457, 0.07401, 0.3457, 0.07401, 0.3457, 0.07401, 0.3457, 0.07401, 0.3457, 0.07401, 0.3457, 0.07401, 0.3457, 0.07401, 0.3457, 0.07401, 0.3457, 0.07401, 0.3457, 0.07401, 0.3457, 0.07401, 0.3457, 0.07401, 0.3457, 0.07401, 0.6903, 0.9254, 0.6903, 0.9254, 0.6903, 0.9254, 0.6903, 0.9254, 0.3457, 0.07401, 0.3457, 0.07401, 0.3457, 0.07401, 0.3457, 0.07401, 0.3457, 0.07401, 0.3457, 0.07401, 0.3457, 0.07401, 0.3457, 0.07401, 0.3457, 0.07401, 0.3457, 0.07401, 0.3457, 0.07401, 0.3457, 0.07401, 0.6903, 0.9254, 0.6903, 0.9254, 0.6903, 0.9254, 0.6903, 0.9254, 0.6903, 0.9254, 0.6903, 0.9254, 0.6903, 0.9254, 0.6903, 0.9254, 0.6903, 0.9254, 0.6903, 0.9254, 0.6903, 0.9254, 0.6903, 0.9254, 0.6903, 0.9254, 0.6903, 0.9254, 0.6903, 0.9254, 0.6903, 0.9254, 0.6903, 0.9254, 0.6903, 0.9254, 0.6903, 0.9254, 0.6903, 0.9254, 0.6903, 0.9254, 0.6903, 0.9254, 0.6903, 0.9254, 0.6903, 0.9254, 0.6903, 0.9254, 0.6903, 0.9254, 0.6903, 0.9254, 0.6903, 0.9254, 0.6903, 0.9254, 0.6903, 0.9254, 0.6903, 0.9254, 0.6903, 0.9254, 0.6903, 0.9254, 0.6903, 0.9254, 0.6903, 0.9254, 0.6903, 0.9254, 0.6903, 0.9254, 0.6903, 0.9254, 0.6903, 0.9254, 0.6903, 0.9254, 0.6903, 0.9254, 0.6903, 0.9254, 0.6903, 0.9254, 0.6903, 0.9254, 0.6903, 0.9254, 0.6903, 0.9254, 0.6903, 0.9254, 0.6903, 0.9254, 0.6903, 0.9254, 0.6903, 0.9254, 0.6903, 0.9254, 0.6903, 0.9254, 0.6903, 0.9254, 0.6903, 0.9254, 0.6903, 0.9254, 0.6903, 0.9254, 0.6903, 0.9254, 0.6903, 0.9254, 0.6903, 0.9254, 0.6903, 0.9254, 0.6903, 0.9254, 0.6903, 0.9254, 0.6903, 0.9254, 0.6903, 0.9254, 0.6903, 0.9254, 0.6903, 0.9254, 0.6903, 0.9254, 0.6903, 0.9254, 0.6903, 0.9254, 0.6903, 0.9254, 0.6903, 0.9254, 0.6903, 0.9254, 0.6903, 0.9254, 0.6903, 0.9254, 0.6903, 0.9254, 0.6903, 0.9254, 0.6903, 0.9254, 0.6903, 0.9254, 0.6903, 0.9254, 0.6903, 0.9254, 0.6903, 0.9254, 0.6903, 0.9254, 0.6903, 0.9254, 0.6903, 0.9254, 0.6903, 0.9254, 0.6903, 0.9254, 0.6903, 0.9254, 0.6903, 0.9254, 0.6903, 0.9254, 0.6903, 0.9254, 0.6903, 0.9254, 0.6903, 0.9254, 0.6903, 0.9254, 0.6903, 0.9254, 0.6903, 0.9254, 0.6903, 0.9254, 0.6903, 0.9254, 0.6903, 0.9254, 0.6903, 0.9254, 0.6903, 0.9254, 0.6903, 0.9254, 0.6903, 0.9254, 0.6903, 0.9254, 0.6903, 0.9254, 0.6903, 0.9254, 0.6903, 0.9254, 0.6903, 0.9254, 0.6903, 0.9254, 0.6903, 0.9254, 0.6903, 0.9254, 0.6903, 0.9254, 0.6903, 0.9254, 0.6903, 0.9254, 0.6903, 0.9254, 0.6903, 0.9254, 0.6903, 0.9254, 0.6903, 0.9254, 0.6903, 0.9254, 0.6903, 0.9254, 0.6903, 0.9254, 0.6903, 0.9254, 0.6903, 0.9254, 0.6903, 0.9254, 0.6903, 0.9254, 0.6903, 0.9254, 0.6903, 0.9254, 0.6903, 0.9254, 0.6903, 0.9254, 0.6903, 0.9254, 0.6903, 0.9254, 0.6903, 0.9254, 0.6903, 0.9254, 0.6903, 0.9254, 0.6903, 0.9254, 0.6903, 0.9254, 0.6903, 0.9254, 0.6903, 0.9254, 0.6903, 0.9254, 0.6903, 0.9254, 0.6903, 0.9254, 0.6903, 0.9254, 0.6903, 0.9254, 0.6903, 0.9254, 0.6903, 0.9254, 0.6903, 0.9254, 0.6903, 0.9254, 0.6903, 0.9254, 0.6903, 0.9254, 0.6903, 0.9254, 0.6903, 0.9254, 0.6903, 0.9254, 0.6903, 0.9254, 0.6903, 0.9254, 0.6903, 0.9254, 0.6903, 0.9254, 0.6903, 0.9254, 0.6903, 0.9254, 0.6903, 0.9254, 0.6903, 0.9254, 0.6903, 0.9254, 0.6903, 0.9254, 0.6903, 0.9254, 0.6903, 0.9254, 0.6903, 0.9254, 0.6903, 0.9254, 0.6903, 0.9254, 0.6903, 0.9254, 0.6903, 0.9254, 0.6903, 0.9254, 0.6903, 0.9254, 0.6903, 0.9254, 0.6903, 0.9254, 0.6903, 0.9254, 0.6903, 0.9254, 0.6903, 0.9254, 0.6903, 0.9254, 0.6903, 0.9254, 0.6903, 0.9254, 0.6903, 0.9254, 0.6903, 0.9254, 0.6903, 0.9254, 0.6903, 0.9254, 0.6903, 0.9254, 0.6903, 0.9254, 0.6903, 0.9254, 0.6903, 0.9254, 0.6903, 0.9254, 0.6903, 0.9254, 0.6903, 0.9254, 0.6903, 0.9254, 0.6903, 0.9254, 0.6903, 0.9254, 0.6903, 0.9254, 0.6903, 0.9254, 0.6903, 0.9254, 0.6903, 0.9254, 0.6903, 0.9254, 0.6903, 0.9254, 0.6903, 0.9254, 0.6903, 0.9254, 0.6903, 0.9254, 0.6903, 0.9254, 0.6903, 0.9254, 0.6903, 0.9254, 0.6903, 0.9254, 0.6903, 0.9254, 0.6903, 0.9254, 0.6903, 0.9254, 0.6903, 0.9254, 0.6903, 0.9254, 0.6903, 0.9254, 0.6903, 0.9254, 0.6903, 0.9254, 0.6903, 0.9254, 0.6903, 0.9254, 0.6903, 0.9254, 0.6903, 0.9254, 0.6903, 0.9254, 0.6903, 0.9254, 0.6903, 0.9254, 0.6903, 0.9254, 0.6903, 0.9254, 0.6903, 0.9254, 0.6903, 0.9254, 0.6903, 0.9254, 0.6903, 0.9254, 0.6903, 0.9254, 0.6903, 0.9254, 0.6903, 0.9254, 0.6903, 0.9254, 0.6903, 0.9254, 0.6903, 0.9254, 0.6903, 0.9254, 0.6903, 0.9254, 0.6903, 0.9254, 0.6903, 0.9254, 0.6903, 0.9254, 0.6903, 0.9254, 0.6903, 0.9254, 0.6903, 0.9254, 0.3211, 0.8319, 0.3211, 0.8319, 0.3211, 0.8319, 0.3211, 0.8319, 0.3211, 0.8319, 0.3211, 0.8319, 0.3211, 0.8319, 0.3211, 0.8319, 0.3211, 0.8319, 0.3211, 0.8319, 0.3211, 0.8319, 0.3211, 0.8319, 0.3211, 0.8319, 0.3211, 0.8319, 0.3211, 0.8319, 0.3211, 0.8319, 0.3211, 0.8319, 0.3211, 0.8319, 0.3211, 0.8319, 0.3211, 0.8319, 0.3211, 0.8319, 0.3211, 0.8319, 0.3211, 0.8319, 0.3211, 0.8319, 0.6903, 0.9254, 0.6903, 0.9254, 0.6903, 0.9254, 0.6903, 0.9254, 0.6903, 0.9254, 0.6903, 0.9254, 0.6903, 0.9254, 0.6903, 0.9254, 0.6903, 0.9254, 0.6903, 0.9254, 0.6903, 0.9254, 0.6903, 0.9254, 0.6903, 0.9254, 0.6903, 0.9254, 0.6903, 0.9254, 0.6903, 0.9254, 0.6903, 0.9254, 0.6903, 0.9254, 0.6903, 0.9254, 0.6903, 0.9254, 0.6903, 0.9254, 0.6903, 0.9254, 0.6903, 0.9254, 0.6903, 0.9254, 0.6903, 0.9254, 0.6903, 0.9254, 0.6903, 0.9254, 0.6903, 0.9254, 0.6903, 0.9254, 0.6903, 0.9254, 0.6903, 0.9254, 0.6903, 0.9254, 0.6903, 0.9254, 0.6903, 0.9254, 0.6903, 0.9254, 0.6903, 0.9254, 0.6903, 0.9254, 0.6903, 0.9254, 0.6903, 0.9254, 0.6903, 0.9254, 0.6903, 0.9254, 0.6903, 0.9254, 0.6903, 0.9254, 0.6903, 0.9254, 0.6903, 0.9254, 0.6903, 0.9254, 0.6903, 0.9254, 0.6903, 0.9254, 0.6903, 0.9254, 0.6903, 0.9254, 0.6903, 0.9254, 0.6903, 0.9254, 0.6903, 0.9254, 0.6903, 0.9254, 0.6903, 0.9254, 0.6903, 0.9254, 0.6903, 0.9254, 0.6903, 0.9254, 0.6903, 0.9254, 0.6903, 0.9254, 0.6903, 0.9254, 0.6903, 0.9254, 0.6903, 0.9254, 0.6903, 0.9254, 0.6903, 0.9254, 0.6903, 0.9254, 0.6903, 0.9254, 0.6903, 0.9254, 0.6903, 0.9254, 0.6903, 0.9254, 0.6903, 0.9254, 0.6903, 0.9254, 0.6903, 0.9254, 0.6903, 0.9254, 0.6903, 0.9254, 0.6903, 0.9254, 0.6903, 0.9254, 0.6903, 0.9254, 0.6903, 0.9254, 0.6903, 0.9254, 0.6903, 0.9254, 0.6903, 0.9254, 0.6903, 0.9254, 0.6903, 0.9254, 0.6903, 0.9254, 0.6903, 0.9254, 0.6903, 0.9254, 0.6903, 0.9254, 0.6903, 0.9254, 0.6903, 0.9254, 0.6903, 0.9254, 0.6903, 0.9254, 0.6903, 0.9254, 0.6903, 0.9254, 0.6903, 0.9254, 0.6903, 0.9254, 0.6903, 0.9254, 0.6903, 0.9254, 0.6903, 0.9254, 0.6903, 0.9254, 0.6903, 0.9254, 0.6903, 0.9254, 0.6903, 0.9254, 0.6903, 0.9254, 0.6903, 0.9254, 0.6903, 0.9254, 0.6903, 0.9254, 0.6903, 0.9254, 0.6903, 0.9254, 0.6903, 0.9254, 0.6903, 0.9254, 0.6903, 0.9254, 0.6903, 0.9254, 0.6903, 0.9254, 0.6903, 0.9254, 0.6903, 0.9254, 0.6903, 0.9254, 0.6903, 0.9254, 0.6903, 0.9254, 0.6903, 0.9254, 0.6903, 0.9254, 0.6903, 0.9254, 0.6903, 0.9254, 0.6903, 0.9254, 0.6903, 0.9254, 0.6903, 0.9254, 0.6903, 0.9254, 0.6903, 0.9254, 0.6903, 0.9254, 0.6903, 0.9254, 0.6903, 0.9254, 0.6903, 0.9254, 0.6903, 0.9254, 0.6903, 0.9254, 0.6903, 0.9254, 0.6903, 0.9254, 0.6903, 0.9254, 0.6903, 0.9254, 0.6903, 0.9254, 0.6903, 0.9254, 0.6903, 0.9254, 0.6903, 0.9254, 0.6903, 0.9254, 0.6903, 0.9254, 0.6903, 0.9254, 0.6903, 0.9254, 0.6903, 0.9254, 0.6903, 0.9254, 0.6903, 0.9254, 0.6903, 0.9254, 0.6903, 0.9254, 0.6903, 0.9254, 0.6903, 0.9254, 0.6903, 0.9254, 0.6903, 0.9254, 0.6903, 0.9254, 0.6903, 0.9254, 0.6903, 0.9254, 0.6903, 0.9254, 0.6903, 0.9254, 0.6903, 0.9254, 0.6903, 0.9254, 0.6903, 0.9254, 0.6903, 0.9254, 0.6903, 0.9254, 0.6903, 0.9254, 0.6903, 0.9254, 0.6903, 0.9254, 0.6903, 0.9254, 0.6903, 0.9254, 0.6903, 0.9254, 0.6903, 0.9254, 0.6903, 0.9254, 0.6903, 0.9254, 0.6903, 0.9254, 0.6903, 0.9254, 0.6903, 0.9254, 0.6903, 0.9254, 0.6903, 0.9254, 0.6903, 0.9254, 0.6903, 0.9254, 0.6903, 0.9254, 0.6903, 0.9254, 0.6903, 0.9254, 0.6903, 0.9254, 0.6903, 0.9254, 0.6903, 0.9254, 0.6903, 0.9254, 0.6903, 0.9254, 0.6903, 0.9254, 0.6903, 0.9254, 0.6903, 0.9254, 0.6903, 0.9254, 0.6903, 0.9254, 0.6903, 0.9254, 0.6903, 0.9254, 0.6903, 0.9254, 0.6903, 0.9254, 0.6903, 0.9254, 0.6903, 0.9254, 0.6903, 0.9254, 0.6903, 0.9254, 0.6903, 0.9254, 0.6903, 0.9254, 0.6903, 0.9254, 0.6903, 0.9254, 0.6903, 0.9254, 0.6903, 0.9254, 0.6903, 0.9254, 0.6903, 0.9254, 0.6903, 0.9254, 0.6903, 0.9254, 0.6903, 0.9254, 0.6903, 0.9254, 0.6903, 0.9254, 0.6903, 0.9254, 0.6903, 0.9254, 0.6903, 0.9254, 0.6903, 0.9254, 0.6903, 0.9254, 0.6903, 0.9254, 0.6903, 0.9254, 0.6903, 0.9254, 0.6903, 0.9254, 0.6903, 0.9254, 0.6903, 0.9254, 0.6903, 0.9254, 0.6903, 0.9254, 0.6903, 0.9254, 0.6903, 0.9254, 0.6903, 0.9254, 0.6903, 0.9254, 0.6903, 0.9254, 0.6903, 0.9254, 0.6903, 0.9254, 0.6903, 0.9254, 0.6903, 0.9254, 0.6903, 0.9254, 0.6903, 0.9254, 0.6903, 0.9254, 0.6903, 0.9254, 0.6903, 0.9254, 0.6903, 0.9254, 0.6903, 0.9254, 0.6903, 0.9254, 0.6903, 0.9254, 0.6903, 0.9254, 0.6903, 0.9254, 0.6903, 0.9254, 0.6903, 0.9254, 0.6903, 0.9254, 0.6903, 0.9254, 0.6903, 0.9254, 0.6903, 0.9254, 0.6903, 0.9254, 0.6903, 0.9254, 0.6903, 0.9254, 0.6903, 0.9254, 0.6903, 0.9254, 0.6903, 0.9254, 0.6903, 0.9254, 0.6903, 0.9254, 0.6903, 0.9254, 0.6903, 0.9254, 0.6903, 0.9254, 0.6903, 0.9254, 0.6903, 0.9254, 0.6903, 0.9254, 0.6903, 0.9254, 0.6903, 0.9254, 0.6903, 0.9254, 0.6903, 0.9254, 0.6903, 0.9254, 0.6903, 0.9254, 0.6903, 0.9254, 0.6903, 0.9254, 0.6903, 0.9254, 0.6903, 0.9254, 0.6903, 0.9254, 0.6903, 0.9254, 0.6903, 0.9254, 0.6903, 0.9254, 0.6903, 0.9254, 0.6903, 0.9254, 0.6903, 0.9254, 0.6903, 0.9254, 0.6903, 0.9254, 0.6903, 0.9254, 0.6903, 0.9254, 0.6903, 0.9254, 0.6903, 0.9254, 0.6903, 0.9254, 0.6903, 0.9254, 0.6903, 0.9254, 0.6903, 0.9254, 0.6903, 0.9254])
me_cube.materials.append(mat_material)
me_cube.use_mirror_vertex_groups = False
me_cube.update()

# ---- objects
ob_lowpolyrifle = bpy.data.objects.new('LowPolyRifle', me_cube)

# ---- transforms, parenting, visibility, modifiers, constraints
ob_lowpolyrifle.location = (0.0, 0.0, 0.0)
ob_lowpolyrifle.scale = (0.6798, 1.0, 1.0)
ob_lowpolyrifle.lock_rotations_4d = False
ob_lowpolyrifle.empty_display_type = 'ARROWS'
ob_lowpolyrifle.lineart.crease_threshold = 0.0
_m = ob_lowpolyrifle.modifiers.new('Mirror', 'MIRROR')
_m.use_clip = True

# ---- collection membership
col_collection.objects.link(ob_lowpolyrifle)

# ---- scene / render settings (as saved in the file)
scene.frame_start = 1; scene.frame_end = 250; scene.frame_set(4)
scene.render.engine = 'BLENDER_EEVEE_NEXT'
scene.cycles.sampling_pattern = 'TABULATED_SOBOL'
scene.cycles.use_light_tree = False
scene.view_settings.view_transform = 'Filmic'
bpy.context.view_layer.update()

# ---- added for rendering (the .blend has no active camera and no usable light): camera, sun
cam_auto = bpy.data.cameras.new('AutoCamera')
cam_auto.lens = 50.0
cam_auto.sensor_width = 36.0
cam_auto.clip_end = 1000.0
ob_auto_camera = bpy.data.objects.new('AutoCamera', cam_auto)
scene.collection.objects.link(ob_auto_camera)
ob_auto_camera.location = (23.5498, -27.9568, 18.7179)
ob_auto_camera.rotation_euler = (1.09748, -7.21219e-08, 0.694738)
scene.camera = ob_auto_camera
light_auto_sun = bpy.data.lights.new('AutoSun', 'SUN')
light_auto_sun.energy = 3.0
light_auto_sun.angle = 0.0523599
ob_auto_sun = bpy.data.objects.new('AutoSun', light_auto_sun)
scene.collection.objects.link(ob_auto_sun)
ob_auto_sun.rotation_euler = (0.872665, 0.174533, 0.523599)
bpy.context.view_layer.update()
